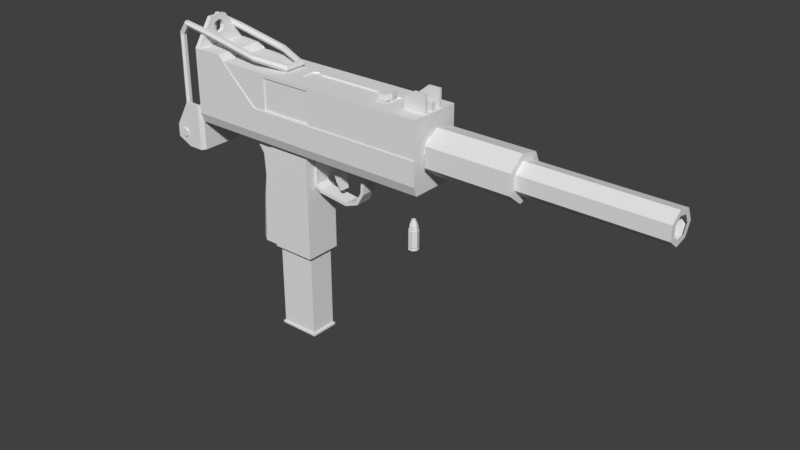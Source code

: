 # Source: Mac10.blend  (saved by Blender 2.79.0; exported with 4.5.12 LTS)
import bpy
from mathutils import Matrix  # noqa: F401  (used for matrix-valued properties, if any)

bpy.ops.wm.read_factory_settings(use_empty=True)
scene = bpy.context.scene
scene.name = 'Scene'

# ---- collections
col_collection_1 = bpy.data.collections.new('Collection 1'); scene.collection.children.link(col_collection_1)
col_collection_2 = bpy.data.collections.new('Collection 2'); scene.collection.children.link(col_collection_2)
col_collection_3 = bpy.data.collections.new('Collection 3'); scene.collection.children.link(col_collection_3)
col_collection_4 = bpy.data.collections.new('Collection 4'); scene.collection.children.link(col_collection_4)

# ---- materials (node trees are filled in below, after node groups)
mat_color_palette = bpy.data.materials.new('Color Palette')
mat_color_palette.alpha_threshold = 0.0
mat_color_palette.use_transparent_shadow = False
mat_color_palette.roughness = 0.5

# ---- material node trees

# ---- world
world_world = bpy.data.worlds.new('World'); scene.world = world_world
world_world.color = (0.05088, 0.05088, 0.05088)
world_world.use_sun_shadow = False
world_world.sun_shadow_jitter_overblur = 0.0
world_world.cycles.sampling_method = 'MANUAL'

# ---- meshes
me_mac10 = bpy.data.meshes.new('Mac10')
me_mac10.from_pydata([(-0.8378, -0.8937, -0.8379), (-0.8378, 0.8481, -0.8379), (-0.8378, 0.9772, 1.284), (1.243, -0.8937, -0.8379), (1.243, 0.8481, -0.8379), (-0.8378, -1.023, 1.284), (1.243, 0.9772, 0.09807), (1.243, -1.023, 0.09807), (-0.5556, 0.8481, -0.8379), (-0.5913, 0.9772, 1.284), (-0.5556, -0.8937, -0.8379), (-0.5913, -1.023, 1.284), (-0.2452, -0.8937, -0.8379), (-0.2452, 0.9772, 0.09807), (-0.2452, 0.8481, -0.8379), (-0.2452, -1.023, 0.09807), (-0.2452, 0.948, 1.116), (1.243, 0.948, 1.116), (1.243, -0.9936, 1.116), (1.243, 0.948, 0.09807), (1.243, -0.9936, 0.09807), (-0.2452, 0.948, 0.09807), (-0.2452, -0.9936, 0.09807), (-0.5556, -0.9936, 1.116), (-0.5556, 0.948, 1.116), (-0.2452, -0.9936, 1.116), (1.243, 0.948, 0.1287), (1.243, -0.9936, 0.1287), (-0.2452, -0.9936, 0.1287), (-0.2452, 0.948, 0.1287), (-0.523, 0.8481, -0.8379), (-0.523, -1.023, 1.028), (-0.523, -0.8937, -0.8379), (-0.523, 0.9772, 1.028), (-0.523, -0.9936, 1.009), (-0.523, 0.948, 1.009), (1.243, 0.948, 1.013), (1.243, -0.9936, 1.013), (-0.2452, -0.9936, 1.013), (-0.2452, 0.948, 1.013), (0.281, -1.023, 0.09807), (0.2881, 0.948, 1.116), (0.2881, -0.9936, 1.116), (0.281, -0.9936, 0.09807), (0.2884, -0.9936, 0.1287), (0.2881, -0.9936, 1.013), (-0.1382, -1.023, 0.09807), (-0.1382, -0.9936, 0.09807), (-0.1382, -0.9936, 0.1287), (-0.1382, -0.9936, 1.013), (0.2883, -0.9514, 1.013), (0.2883, -0.9514, 0.1287), (-0.1382, -0.9514, 0.1287), (-0.1382, -0.9514, 1.013), (-0.4334, 0.9772, 0.7278), (-0.4334, 0.948, 0.7155), (-0.2452, 0.948, 0.8359), (-0.2452, 0.948, 0.6591), (-0.2452, 0.948, 0.4823), (-0.2452, 0.948, 0.3055), (0.9264, 0.948, 0.8359), (0.9264, 0.948, 0.6591), (0.9264, 0.948, 0.4823), (0.9264, 0.948, 0.3055), (-0.2452, 1.014, 0.8057), (-0.2452, 1.014, 0.6893), (-0.2452, 1.014, 0.4521), (-0.2452, 1.014, 0.3357), (0.9264, 1.014, 0.8057), (0.9264, 1.014, 0.6893), (0.9264, 1.014, 0.4521), (0.9264, 1.014, 0.3357), (0.1897, 0.2494, 1.116), (0.1897, -0.2951, 1.116), (0.09828, 0.2494, 1.116), (0.09828, -0.2951, 1.116), (0.9237, 0.2494, 1.116), (0.9237, -0.2951, 1.116), (0.1897, 0.2318, 1.076), (0.1897, -0.2775, 1.076), (0.09828, 0.2318, 1.076), (0.09828, -0.2775, 1.076), (0.9237, 0.2318, 1.076), (0.9237, -0.2775, 1.076), (0.1423, 0.3597, 1.116), (0.1423, -0.4053, 1.116), (0.1423, 0.335, 1.076), (0.1423, -0.3806, 1.076), (-0.7954, 0.8481, -0.8379), (-0.8008, -1.023, 1.284), (-0.8008, 0.9772, 1.284), (-0.7954, -0.8937, -0.8379), (-0.8378, 0.3107, 2.041), (-0.8378, -0.3563, 2.041), (-0.8008, -0.3563, 2.041), (-0.8008, 0.3107, 2.041), (1.243, 0.9772, -0.5702), (1.243, -1.023, -0.5702), (-0.8378, -1.023, -0.567), (-0.5635, -1.023, -0.567), (-0.2452, -1.023, -0.5702), (-0.2452, 0.9772, -0.5702), (-0.8378, 0.9772, -0.567), (-0.5635, 0.9772, -0.567), (-0.523, 0.9772, -0.5677), (-0.523, -1.023, -0.5677), (-0.7966, 0.9772, -0.567), (-0.7966, -1.023, -0.567), (-0.8008, -0.1947, 1.871), (-0.8378, -0.1947, 1.871), (-0.8008, -0.2472, 1.74), (-0.8378, -0.2472, 1.74), (-0.8008, -0.1947, 1.609), (-0.8378, -0.1947, 1.609), (-0.8008, -0.02282, 1.555), (-0.8378, -0.02282, 1.555), (-0.8008, 0.1491, 1.871), (-0.8378, 0.1491, 1.871), (-0.8008, -0.02282, 1.925), (-0.8378, -0.02282, 1.925), (-0.8008, 0.1491, 1.609), (-0.8378, 0.1491, 1.609), (-0.8008, 0.2016, 1.74), (-0.8378, 0.2016, 1.74), (1.052, -0.4188, 1.084), (1.052, -0.4188, 1.373), (1.052, -0.3251, 1.084), (1.052, -0.3251, 1.373), (1.23, -0.4188, 1.084), (1.23, -0.4188, 1.611), (1.23, -0.3251, 1.084), (1.23, -0.3251, 1.611), (1.133, -0.4188, 1.613), (1.133, -0.3251, 1.613), (1.052, 0.3731, 1.084), (1.052, 0.3731, 1.373), (1.052, 0.2795, 1.084), (1.052, 0.2795, 1.373), (1.23, 0.3731, 1.084), (1.23, 0.3731, 1.611), (1.23, 0.2795, 1.084), (1.23, 0.2795, 1.611), (1.133, 0.3731, 1.613), (1.133, 0.2795, 1.613), (-1.026, -0.7644, -1.376), (-1.026, -0.6423, -1.376), (-1.049, -0.5813, -1.375), (-1.071, -0.6423, -1.374), (-1.071, -0.7644, -1.374), (-1.049, -0.8255, -1.375), (-1.025, -0.7644, 1.473), (-1.025, -0.6423, 1.473), (-1.046, -0.5813, 1.496), (-1.067, -0.6423, 1.519), (-1.067, -0.7644, 1.519), (-1.046, -0.8255, 1.496), (-0.9782, -0.7644, 1.725), (-0.9782, -0.6423, 1.725), (-0.9871, -0.5813, 1.799), (-0.9959, -0.6423, 1.873), (-0.9959, -0.7644, 1.873), (-0.9871, -0.8255, 1.799), (-0.7486, -0.7644, 1.593), (-0.7486, -0.6423, 1.593), (-0.7447, -0.5813, 1.672), (-0.7409, -0.6423, 1.752), (-0.7409, -0.7644, 1.752), (-0.7447, -0.8255, 1.672), (-0.29, -0.6428, 1.285), (-0.2883, -0.5826, 1.365), (-0.2829, -0.6432, 1.444), (-0.2791, -0.764, 1.441), (-0.2808, -0.8241, 1.361), (-0.2863, -0.7636, 1.282), (-0.028, -0.3764, 1.132), (-0.04843, -0.3036, 1.144), (-0.05505, -0.2674, 1.229), (-0.04124, -0.3039, 1.303), (-0.02081, -0.3766, 1.291), (-0.01419, -0.4129, 1.205), (-0.028, 0.3708, 1.132), (-0.04843, 0.298, 1.144), (-0.05505, 0.2618, 1.229), (-0.04124, 0.2983, 1.303), (-0.02081, 0.371, 1.291), (-0.01419, 0.4073, 1.205), (-0.2863, 0.758, 1.282), (-0.29, 0.6372, 1.285), (-0.2883, 0.577, 1.365), (-0.2829, 0.6376, 1.444), (-0.2791, 0.7584, 1.441), (-0.2808, 0.8185, 1.361), (-0.7486, 0.7588, 1.593), (-0.7486, 0.6367, 1.593), (-0.7447, 0.5757, 1.672), (-0.7409, 0.6367, 1.752), (-0.7409, 0.7588, 1.752), (-0.7447, 0.8199, 1.672), (-0.9782, 0.7588, 1.725), (-0.9782, 0.6367, 1.725), (-0.9871, 0.5757, 1.799), (-0.9959, 0.6367, 1.873), (-0.9959, 0.7588, 1.873), (-0.9871, 0.8199, 1.799), (-1.025, 0.7588, 1.473), (-1.025, 0.6367, 1.473), (-1.067, 0.6367, 1.519), (-1.067, 0.7588, 1.519), (-1.046, 0.5757, 1.496), (-1.046, 0.8199, 1.496), (-1.026, 0.7588, -1.376), (-1.049, 0.5757, -1.375), (-1.071, 0.6367, -1.374), (-1.071, 0.7588, -1.374), (-1.049, 0.8199, -1.375), (-1.026, 0.6367, -1.376), (-0.8632, 0.6885, -0.7563), (-0.8632, 0.6885, -0.5096), (-0.8632, 0.8355, -0.7563), (-0.8632, 0.8355, -0.5096), (-0.8337, 0.6885, -0.7563), (-0.8337, 0.6885, -0.5096), (-0.8337, 0.8355, -0.7563), (-0.8337, 0.8355, -0.5096), (-0.8632, -0.6645, -0.7563), (-0.8632, -0.6645, -0.5096), (-0.8632, -0.8115, -0.7563), (-0.8632, -0.8115, -0.5096), (-0.8337, -0.6645, -0.7563), (-0.8337, -0.6645, -0.5096), (-0.8337, -0.8115, -0.7563), (-0.8337, -0.8115, -0.5096), (-0.8632, 0.8355, -1.725), (-0.8632, 0.012, -0.4086), (-0.8632, 0.8355, -0.4086), (-0.8632, -0.8115, -1.725), (-0.8632, -0.8115, -0.4086), (-0.8855, 0.8355, -1.725), (-0.8855, 0.8355, -0.4086), (-0.8855, -0.8115, -1.725), (-0.8855, -0.8115, -0.4086), (-0.8786, 0.9981, -0.4086), (-0.8786, 0.9981, -1.725), (-0.8882, 0.8922, -1.725), (-0.8882, 0.8922, -0.4086), (-1.015, 0.9981, -0.4086), (-1.015, 0.9981, -1.725), (-1.015, 0.8922, -1.725), (-1.015, 0.8922, -0.4086), (-0.8847, -0.9793, -0.4086), (-0.8847, -0.9793, -1.725), (-0.8937, -0.8733, -1.725), (-0.8937, -0.8733, -0.4086), (-1.009, -0.9793, -0.4086), (-1.009, -0.9793, -1.725), (-1.009, -0.8733, -1.725), (-1.009, -0.8733, -0.4086), (-1.125, 0.9877, -1.153), (-1.125, 0.9877, -1.519), (-1.125, 0.8817, -1.519), (-1.125, 0.8817, -1.153), (-1.126, -0.9897, -1.153), (-1.126, -0.9897, -1.519), (-1.126, -0.8837, -1.519), (-1.126, -0.8837, -1.153), (-1.046, 1.034, -1.193), (-1.046, -1.031, -1.193), (-1.014, 1.034, -1.261), (-1.014, -1.031, -1.261), (-1.014, 1.034, -1.396), (-1.014, -1.031, -1.396), (-1.046, 1.034, -1.464), (-1.046, -1.031, -1.464), (-1.079, 1.034, -1.396), (-1.079, -1.031, -1.396), (-1.079, 1.034, -1.261), (-1.079, -1.031, -1.261), (0.849, 0.3354, 1.131), (0.849, 0.3354, 1.289), (0.8828, 0.2005, 1.131), (0.8828, 0.2005, 1.289), (0.8974, -0.1025, 1.131), (0.8974, -0.1025, 1.289), (0.8818, -0.3456, 1.131), (0.8818, -0.3456, 1.289), (0.8162, -0.3456, 1.131), (0.8162, -0.3456, 1.289), (0.7753, -0.1025, 1.131), (0.7753, -0.1025, 1.289), (0.7899, 0.2005, 1.131), (0.7899, 0.2005, 1.289), (0.849, 0.1912, 1.131), (0.8844, 0.1106, 1.131), (0.8931, -0.07044, 1.131), (0.8686, -0.2156, 1.131), (0.8294, -0.2156, 1.131), (0.805, -0.07044, 1.131), (0.8137, 0.1106, 1.131), (0.849, 0.1912, 0.9958), (0.8844, 0.1106, 0.9958), (0.8931, -0.07044, 0.9958), (0.8686, -0.2156, 0.9958), (0.8294, -0.2156, 0.9958), (0.805, -0.07044, 0.9958), (0.8137, 0.1106, 0.9958), (1.144, 0.5012, 0.1936), (1.328, 0.5012, 0.1936), (1.144, 0.3477, -0.08861), (1.328, 0.3477, -0.08861), (1.144, -0.02282, -0.2055), (1.328, -0.02282, -0.2055), (1.144, -0.3933, -0.08861), (1.328, -0.3933, -0.08861), (1.144, -0.5468, 0.1936), (1.328, -0.5468, 0.1936), (1.144, -0.3933, 0.4759), (1.328, -0.3933, 0.4759), (1.144, -0.02282, 0.5928), (1.328, -0.02282, 0.5928), (1.144, 0.3477, 0.4759), (1.328, 0.3477, 0.4759), (1.328, 0.2173, 0.01074), (1.328, 0.3167, 0.1936), (1.328, -0.02282, -0.06502), (1.328, -0.2629, 0.01074), (1.328, -0.3623, 0.1936), (1.328, -0.2629, 0.3765), (1.328, -0.02282, 0.4523), (1.328, 0.2173, 0.3765), (1.67, 0.2173, 0.01074), (1.67, 0.3167, 0.1936), (1.67, -0.02282, -0.06502), (1.67, -0.2629, 0.01074), (1.67, -0.3623, 0.1936), (1.67, -0.2629, 0.3765), (1.67, -0.02282, 0.4523), (1.67, 0.2173, 0.3765), (1.67, 0.1448, 0.06595), (1.67, 0.2142, 0.1936), (1.67, -0.02282, 0.01307), (1.67, -0.1904, 0.06595), (1.67, -0.2598, 0.1936), (1.67, -0.1904, 0.3213), (1.67, -0.02282, 0.3742), (1.67, 0.1448, 0.3213), (0.3392, -0.1728, -1.024), (0.3405, -0.1728, -0.8318), (0.3392, 0.1272, -1.024), (0.3405, 0.1272, -0.8318), (0.4493, -0.1728, -1.02), (0.4615, -0.1728, -0.8318), (0.4493, 0.1272, -1.02), (0.4615, 0.1272, -0.8318), (0.3531, -0.1728, -1.278), (0.3531, 0.1272, -1.278), (0.4356, -0.1728, -1.24), (0.4356, 0.1272, -1.24), (0.3805, -0.1728, -1.555), (0.3805, 0.1272, -1.555), (0.4297, -0.1728, -1.505), (0.4297, 0.1272, -1.505), (0.4154, -0.1728, -1.776), (0.4154, 0.1272, -1.776), (0.4424, -0.1728, -1.743), (0.4424, 0.1272, -1.743), (0.1946, -0.3112, -1.86), (0.1946, -0.3112, -0.8385), (0.1946, 0.2656, -1.86), (0.1946, 0.2656, -0.8385), (0.2145, -0.3112, -1.783), (0.2145, -0.3112, -0.8385), (0.2145, 0.2656, -1.783), (0.2145, 0.2656, -0.8385), (0.2458, -0.3112, -1.989), (0.2458, 0.2656, -1.989), (0.2518, -0.3112, -1.896), (0.2518, 0.2656, -1.896), (0.4944, -0.3112, -2.101), (0.4944, 0.2656, -2.101), (0.4952, -0.3112, -2.006), (0.4952, 0.2656, -2.006), (0.6077, -0.3112, -1.946), (0.6077, 0.2656, -1.946), (0.5917, -0.3112, -1.871), (0.5917, 0.2656, -1.871), (0.663, -0.3112, -1.602), (0.663, 0.2656, -1.602), (0.6371, -0.3112, -1.587), (0.6371, 0.2656, -1.587), (0.6794, -0.3112, -0.8228), (0.6794, 0.2656, -0.8228), (0.6532, -0.3112, -0.8223), (0.6532, 0.2656, -0.8223), (0.1963, -0.7136, -3.94), (0.1963, -0.7136, -0.8269), (0.1963, 0.668, -3.94), (0.1963, 0.668, -0.8269), (-0.1572, 0.668, -3.94), (-0.1611, 0.668, -0.8269), (-0.1572, -0.7136, -3.94), (-0.1611, -0.7136, -0.8269), (-0.3437, 0.3803, -3.932), (-0.3437, -0.4259, -3.932), (-0.3027, -0.4259, -1.264), (-0.4288, -0.4259, -0.8322), (-0.4288, 0.3803, -0.8322), (-0.3202, 0.3803, -2.653), (-0.1572, 0.5889, -3.932), (-0.1611, -0.6345, -0.8322), (-0.3202, -0.4259, -2.653), (-0.2865, 0.3803, -1.904), (-0.1572, -0.6345, -3.932), (-0.2865, -0.4259, -1.904), (-0.3027, 0.3803, -1.264), (-0.1611, 0.5889, -0.8322), (-0.2551, 0.5889, -1.267), (-0.2441, 0.5889, -1.885), (-0.266, 0.5889, -2.653), (-0.2815, -0.6345, -3.932), (-0.3396, 0.5889, -0.8322), (-0.2551, -0.6345, -1.267), (-0.2441, -0.6345, -1.885), (-0.266, -0.6345, -2.653), (-0.3396, -0.6345, -0.8322), (-0.2815, 0.5889, -3.932), (-0.1301, -0.6078, -3.94), (0.1692, -0.6078, -3.94), (0.1692, 0.5621, -3.94), (-0.1301, 0.5621, -3.94), (0.2883, -0.9514, 1.013), (0.2883, -0.9514, 0.1287), (-0.1382, -0.9514, 0.1287), (-0.1382, -0.9514, 1.013), (1.169, -0.1077, 1.078), (1.169, -0.1077, 1.405), (1.169, 0.06205, 1.078), (1.169, 0.06205, 1.405), (1.23, -0.1077, 1.078), (1.23, -0.1077, 1.347), (1.23, 0.06205, 1.078), (1.23, 0.06205, 1.347)], [], [(90, 2, 92, 95), (107, 89, 5, 98), (106, 90, 9, 103), (105, 31, 11, 99), (33, 9, 24, 35), (100, 46, 15), (101, 54, 13), (34, 38, 25, 23), (49, 25, 38), (55, 59, 29, 21), (47, 48, 28, 22), (24, 16, 39, 35), (103, 9, 33, 104), (11, 31, 34, 23), (15, 46, 47, 22), (43, 44, 48, 47), (85, 75, 25, 42), (45, 42, 25, 49), (97, 40, 46, 100), (6, 13, 21, 19), (45, 49, 53, 50), (44, 45, 50, 51), (49, 48, 52, 53), (57, 56, 64, 65), (63, 59, 67, 71), (62, 63, 71, 70), (100, 15, 31, 105), (13, 54, 55, 21), (54, 33, 35, 55), (63, 62, 26), (62, 61, 36, 26), (61, 60, 36), (22, 28, 38, 34), (48, 49, 38, 28), (35, 39, 56), (35, 56, 57), (35, 57, 58, 55), (55, 58, 59), (104, 33, 54, 101), (31, 15, 22, 34), (60, 61, 69, 68), (61, 57, 65, 69), (59, 58, 66, 67), (17, 76, 77, 18), (30, 14, 12, 32), (26, 36, 37, 27), (41, 16, 74, 84), (76, 72, 78, 82), (8, 30, 32, 10), (19, 26, 27, 20), (74, 16, 25, 75), (16, 24, 23, 25), (36, 17, 18, 37), (9, 11, 23, 24), (88, 8, 10, 91), (7, 6, 19, 20), (98, 5, 2, 102), (96, 6, 7, 97), (2, 5, 115), (84, 74, 80, 86), (17, 41, 72, 76), (27, 37, 45, 44), (97, 7, 40), (37, 18, 42, 45), (77, 73, 42, 18), (20, 27, 44, 43), (74, 75, 81, 80), (40, 7, 20, 43), (36, 41, 17), (86, 80, 81, 87), (82, 78, 79, 83), (77, 76, 82, 83), (85, 73, 79, 87), (73, 77, 83, 79), (48, 44, 51, 52), (75, 85, 87, 81), (78, 86, 87, 79), (72, 84, 86, 78), (14, 4, 3, 12), (41, 84, 72), (56, 60, 68, 64), (58, 62, 70, 66), (65, 64, 68, 69), (67, 66, 70, 71), (58, 57, 61, 62), (29, 59, 63, 26), (73, 85, 42), (101, 13, 6, 96), (46, 40, 43, 47), (39, 16, 41, 36), (21, 29, 26, 19), (56, 39, 36, 60), (9, 90, 89, 11), (1, 88, 91, 0), (102, 2, 90, 106), (99, 11, 89, 107), (95, 92, 93, 94), (121, 123, 92, 2), (113, 5, 93, 111), (5, 89, 94, 93), (89, 90, 114), (10, 99, 107, 91), (1, 102, 106, 88), (14, 101, 96, 4), (4, 96, 97, 3), (0, 98, 102, 1), (30, 104, 101, 14), (12, 100, 105, 32), (3, 97, 100, 12), (8, 103, 104, 30), (32, 105, 99, 10), (88, 106, 103, 8), (91, 107, 98, 0), (117, 116, 118, 119), (94, 110, 108), (115, 114, 120, 121), (119, 118, 108, 109), (113, 112, 114, 115), (111, 110, 112, 113), (123, 122, 116, 117), (121, 120, 122, 123), (92, 123, 117), (109, 108, 110, 111), (117, 119, 92), (93, 109, 111), (92, 119, 93), (115, 121, 2), (93, 119, 109), (115, 5, 113), (95, 116, 122), (108, 118, 94), (95, 118, 116), (94, 118, 95), (112, 110, 94, 89), (120, 90, 95, 122), (114, 112, 89), (114, 90, 120), (124, 125, 127, 126), (126, 127, 131, 130), (130, 131, 129, 128), (128, 129, 125, 124), (127, 125, 132, 133), (131, 133, 132, 129), (125, 129, 132), (131, 127, 133), (134, 136, 137, 135), (136, 140, 141, 137), (140, 138, 139, 141), (138, 134, 135, 139), (137, 143, 142, 135), (141, 139, 142, 143), (135, 142, 139), (141, 143, 137), (144, 150, 155, 149), (145, 151, 150, 144), (146, 152, 151, 145), (147, 153, 152, 146), (148, 154, 153, 147), (149, 155, 154, 148), (150, 156, 161, 155), (151, 157, 156, 150), (152, 158, 157, 151), (153, 159, 158, 152), (154, 160, 159, 153), (155, 161, 160, 154), (156, 162, 167, 161), (157, 163, 162, 156), (158, 164, 163, 157), (159, 165, 164, 158), (160, 166, 165, 159), (161, 167, 166, 160), (162, 173, 172, 167), (163, 168, 173, 162), (164, 169, 168, 163), (165, 170, 169, 164), (166, 171, 170, 165), (167, 172, 171, 166), (173, 174, 179, 172), (168, 175, 174, 173), (169, 176, 175, 168), (170, 177, 176, 169), (171, 178, 177, 170), (172, 179, 178, 171), (174, 180, 185, 179), (175, 181, 180, 174), (176, 182, 181, 175), (177, 183, 182, 176), (178, 184, 183, 177), (179, 185, 184, 178), (180, 186, 191, 185), (181, 187, 186, 180), (182, 188, 187, 181), (183, 189, 188, 182), (184, 190, 189, 183), (185, 191, 190, 184), (186, 192, 197, 191), (187, 193, 192, 186), (188, 194, 193, 187), (189, 195, 194, 188), (190, 196, 195, 189), (191, 197, 196, 190), (192, 198, 203, 197), (193, 199, 198, 192), (194, 200, 199, 193), (195, 201, 200, 194), (196, 202, 201, 195), (197, 203, 202, 196), (198, 204, 209, 203), (199, 205, 204, 198), (200, 208, 205, 199), (201, 206, 208, 200), (202, 207, 206, 201), (203, 209, 207, 202), (204, 210, 214, 209), (205, 215, 210, 204), (208, 211, 215, 205), (206, 212, 211, 208), (207, 213, 212, 206), (209, 214, 213, 207), (218, 219, 223, 222), (220, 221, 217, 216), (218, 222, 220, 216), (223, 219, 217, 221), (226, 230, 231, 227), (228, 224, 225, 229), (226, 224, 228, 230), (231, 229, 225, 227), (237, 238, 244, 243), (227, 225, 233, 236), (218, 216, 232), (217, 219, 234, 233), (225, 224, 232, 233), (239, 235, 250, 251), (216, 217, 233, 232), (224, 226, 235, 232), (232, 235, 239, 237), (237, 239, 240, 238), (236, 240, 252, 249), (233, 234, 238), (236, 233, 238, 240), (238, 234, 241, 244), (241, 242, 246, 245), (244, 241, 245, 248), (218, 232, 242, 241), (232, 237, 243, 242), (219, 218, 241), (234, 219, 241), (245, 246, 258, 257), (242, 243, 247, 246), (243, 244, 248, 247), (251, 250, 254, 255), (226, 227, 249), (235, 226, 249, 250), (227, 236, 249), (240, 239, 251, 252), (256, 255, 263, 264), (247, 248, 260, 259), (249, 252, 256, 253), (252, 251, 255, 256), (250, 249, 253, 254), (257, 258, 259, 260), (262, 261, 264, 263), (248, 245, 257, 260), (255, 254, 262, 263), (254, 253, 261, 262), (246, 247, 259, 258), (253, 256, 264, 261), (265, 266, 268, 267), (267, 268, 270, 269), (269, 270, 272, 271), (271, 272, 274, 273), (268, 266, 276, 274, 272, 270), (273, 274, 276, 275), (275, 276, 266, 265), (265, 267, 269, 271, 273, 275), (277, 278, 280, 279), (279, 280, 282, 281), (281, 282, 284, 283), (283, 284, 286, 285), (285, 286, 288, 287), (280, 278, 290, 288, 286, 284, 282), (287, 288, 290, 289), (289, 290, 278, 277), (279, 281, 293, 292), (296, 297, 304, 303), (285, 287, 296, 295), (277, 279, 292, 291), (281, 283, 294, 293), (287, 289, 297, 296), (283, 285, 295, 294), (289, 277, 291, 297), (294, 295, 302, 301), (292, 293, 300, 299), (297, 291, 298, 304), (295, 296, 303, 302), (293, 294, 301, 300), (291, 292, 299, 298), (305, 306, 308, 307), (307, 308, 310, 309), (309, 310, 312, 311), (311, 312, 314, 313), (313, 314, 316, 315), (315, 316, 318, 317), (314, 312, 324, 325), (317, 318, 320, 319), (319, 320, 306, 305), (324, 323, 331, 332), (320, 318, 327, 328), (310, 308, 321, 323), (316, 314, 325, 326), (306, 320, 328, 322), (308, 306, 322, 321), (312, 310, 323, 324), (318, 316, 326, 327), (329, 330, 338, 337), (321, 322, 330, 329), (322, 328, 336, 330), (327, 326, 334, 335), (325, 324, 332, 333), (323, 321, 329, 331), (328, 327, 335, 336), (326, 325, 333, 334), (330, 336, 344, 338), (335, 334, 342, 343), (333, 332, 340, 341), (331, 329, 337, 339), (336, 335, 343, 344), (334, 333, 341, 342), (332, 331, 339, 340), (345, 346, 348, 347), (347, 348, 352, 351), (351, 352, 350, 349), (349, 350, 346, 345), (349, 345, 353, 355), (354, 356, 360, 358), (347, 351, 356, 354), (351, 349, 355, 356), (345, 347, 354, 353), (360, 359, 363, 364), (356, 355, 359, 360), (353, 354, 358, 357), (355, 353, 357, 359), (362, 364, 363, 361), (357, 358, 362, 361), (359, 357, 361, 363), (358, 360, 364, 362), (365, 366, 368, 367), (367, 368, 372, 371), (371, 372, 370, 369), (369, 370, 366, 365), (369, 365, 373, 375), (367, 371, 376, 374), (365, 367, 374, 373), (371, 369, 375, 376), (374, 376, 380, 378), (380, 379, 383, 384), (376, 375, 379, 380), (373, 374, 378, 377), (375, 373, 377, 379), (377, 378, 382, 381), (379, 377, 381, 383), (378, 380, 384, 382), (384, 383, 387, 388), (387, 385, 389, 391), (381, 382, 386, 385), (383, 381, 385, 387), (382, 384, 388, 386), (386, 388, 392, 390), (388, 387, 391, 392), (385, 386, 390, 389), (397, 398, 395), (398, 396, 395), (398, 397, 407, 414), (393, 394, 400), (393, 400, 399), (399, 400, 408, 411), (420, 423, 404, 403), (418, 422, 409, 402), (422, 421, 412, 409), (421, 420, 403, 412), (416, 415, 414), (417, 416, 414), (424, 417, 414, 407), (415, 419, 414), (424, 407, 411, 418), (412, 403, 413, 410), (409, 412, 410, 406), (402, 409, 406, 401), (408, 423, 420), (411, 422, 418), (403, 404, 405, 413), (411, 408, 421, 422), (408, 420, 421), (410, 413, 415, 416), (397, 399, 411, 407), (406, 410, 416, 417), (395, 396, 394, 393), (401, 406, 417, 424), (413, 405, 419, 415), (401, 424, 418, 402), (399, 397, 428, 425), (397, 395, 427, 428), (395, 393, 426, 427), (393, 399, 425, 426), (430, 429, 432, 431), (433, 434, 436, 435), (435, 436, 440, 439), (439, 440, 438, 437), (437, 438, 434, 433), (440, 436, 434, 438)])
_uv = me_mac10.uv_layers.new(name='UVMap')
_uv.uv.foreach_set('vector', [0.01466, 0.4966, 0.01466, 0.4966, 0.01466, 0.4966, 0.01466, 0.4966, 0.01466, 0.4966, 0.01466, 0.4966, 0.01466, 0.4966, 0.01466, 0.4966, 0.01466, 0.4966, 0.01466, 0.4966, 0.01466, 0.4966, 0.01466, 0.4966, 0.01466, 0.4966, 0.01466, 0.4966, 0.01466, 0.4966, 0.01466, 0.4966, 0.01466, 0.4966, 0.01466, 0.4966, 0.01466, 0.4966, 0.01466, 0.4966, 0.01466, 0.4966, 0.01466, 0.4966, 0.01466, 0.4966, 0.01466, 0.4966, 0.01466, 0.4966, 0.01466, 0.4966, 0.01466, 0.4966, 0.01466, 0.4966, 0.01466, 0.4966, 0.01466, 0.4966, 0.01466, 0.4966, 0.01466, 0.4966, 0.01466, 0.4966, 0.01466, 0.4966, 0.01466, 0.4966, 0.01466, 0.4966, 0.01466, 0.4966, 0.01466, 0.4966, 0.01466, 0.4966, 0.01466, 0.4966, 0.01466, 0.4966, 0.01466, 0.4966, 0.01466, 0.4966, 0.01466, 0.4966, 0.01466, 0.4966, 0.01466, 0.4966, 0.01466, 0.4966, 0.01466, 0.4966, 0.01466, 0.4966, 0.01466, 0.4966, 0.01466, 0.4966, 0.01466, 0.4966, 0.01466, 0.4966, 0.01466, 0.4966, 0.01466, 0.4966, 0.01466, 0.4966, 0.01466, 0.4966, 0.01466, 0.4966, 0.01466, 0.4966, 0.01466, 0.4966, 0.01466, 0.4966, 0.01466, 0.4966, 0.01466, 0.4966, 0.01466, 0.4966, 0.01466, 0.4966, 0.01466, 0.4966, 0.01466, 0.4966, 0.01466, 0.4966, 0.01466, 0.4966, 0.01466, 0.4966, 0.01466, 0.4966, 0.01466, 0.4966, 0.01466, 0.4966, 0.01466, 0.4966, 0.01466, 0.4966, 0.01466, 0.4966, 0.01466, 0.4966, 0.01466, 0.4966, 0.01466, 0.4966, 0.01466, 0.4966, 0.01466, 0.4966, 0.01466, 0.4966, 0.01466, 0.4966, 0.01466, 0.4966, 0.01466, 0.4966, 0.01466, 0.4966, 0.01466, 0.4966, 0.01466, 0.4966, 0.01466, 0.4966, 0.01466, 0.4966, 0.01466, 0.4966, 0.01466, 0.4966, 0.01466, 0.4966, 0.01466, 0.4966, 0.01466, 0.4966, 0.01466, 0.4966, 0.01466, 0.4966, 0.01466, 0.4966, 0.01466, 0.4966, 0.01466, 0.4966, 0.01466, 0.4966, 0.01466, 0.4966, 0.01466, 0.4966, 0.01466, 0.4966, 0.01466, 0.4966, 0.01466, 0.4966, 0.01466, 0.4966, 0.01466, 0.4966, 0.01466, 0.4966, 0.01466, 0.4966, 0.01466, 0.4966, 0.01466, 0.4966, 0.01466, 0.4966, 0.01466, 0.4966, 0.01466, 0.4966, 0.01466, 0.4966, 0.01466, 0.4966, 0.01466, 0.4966, 0.01466, 0.4966, 0.01466, 0.4966, 0.01466, 0.4966, 0.01466, 0.4966, 0.01466, 0.4966, 0.01466, 0.4966, 0.01466, 0.4966, 0.01466, 0.4966, 0.01466, 0.4966, 0.01466, 0.4966, 0.01466, 0.4966, 0.01466, 0.4966, 0.01466, 0.4966, 0.01466, 0.4966, 0.01466, 0.4966, 0.01466, 0.4966, 0.01466, 0.4966, 0.01466, 0.4966, 0.01466, 0.4966, 0.01466, 0.4966, 0.01466, 0.4966, 0.01466, 0.4966, 0.01466, 0.4966, 0.01466, 0.4966, 0.01466, 0.4966, 0.01466, 0.4966, 0.01466, 0.4966, 0.01466, 0.4966, 0.01466, 0.4966, 0.01466, 0.4966, 0.01466, 0.4966, 0.01466, 0.4966, 0.01466, 0.4966, 0.01466, 0.4966, 0.01466, 0.4966, 0.01466, 0.4966, 0.01466, 0.4966, 0.01466, 0.4966, 0.01466, 0.4966, 0.01466, 0.4966, 0.01466, 0.4966, 0.01466, 0.4966, 0.01466, 0.4966, 0.01466, 0.4966, 0.01466, 0.4966, 0.01466, 0.4966, 0.01466, 0.4966, 0.01466, 0.4966, 0.01466, 0.4966, 0.01466, 0.4966, 0.01466, 0.4966, 0.01466, 0.4966, 0.01466, 0.4966, 0.01466, 0.4966, 0.01466, 0.4966, 0.01466, 0.4966, 0.01466, 0.4966, 0.01466, 0.4966, 0.01466, 0.4966, 0.01466, 0.4966, 0.01466, 0.4966, 0.01466, 0.4966, 0.01466, 0.4966, 0.01466, 0.4966, 0.01466, 0.4966, 0.01466, 0.4966, 0.01466, 0.4966, 0.01466, 0.4966, 0.01466, 0.4966, 0.01466, 0.4966, 0.01466, 0.4966, 0.01466, 0.4966, 0.01466, 0.4966, 0.01466, 0.4966, 0.01466, 0.4966, 0.01466, 0.4966, 0.01466, 0.4966, 0.01466, 0.4966, 0.01466, 0.4966, 0.01466, 0.4966, 0.01466, 0.4966, 0.01466, 0.4966, 0.01466, 0.4966, 0.01466, 0.4966, 0.01466, 0.4966, 0.01466, 0.4966, 0.01466, 0.4966, 0.01466, 0.4966, 0.01466, 0.4966, 0.01466, 0.4966, 0.01466, 0.4966, 0.01466, 0.4966, 0.01466, 0.4966, 0.01466, 0.4966, 0.01466, 0.4966, 0.01466, 0.4966, 0.01466, 0.4966, 0.01466, 0.4966, 0.01466, 0.4966, 0.01466, 0.4966, 0.01466, 0.4966, 0.01466, 0.4966, 0.01466, 0.4966, 0.01466, 0.4966, 0.01466, 0.4966, 0.01466, 0.4966, 0.01466, 0.4966, 0.01466, 0.4966, 0.01466, 0.4966, 0.01466, 0.4966, 0.01466, 0.4966, 0.01466, 0.4966, 0.01466, 0.4966, 0.01466, 0.4966, 0.01466, 0.4966, 0.01466, 0.4966, 0.01466, 0.4966, 0.01466, 0.4966, 0.01466, 0.4966, 0.01466, 0.4966, 0.01466, 0.4966, 0.01466, 0.4966, 0.01466, 0.4966, 0.01466, 0.4966, 0.01466, 0.4966, 0.01466, 0.4966, 0.01466, 0.4966, 0.01466, 0.4966, 0.01466, 0.4966, 0.01466, 0.4966, 0.01466, 0.4966, 0.01466, 0.4966, 0.01466, 0.4966, 0.01466, 0.4966, 0.01466, 0.4966, 0.01466, 0.4966, 0.01466, 0.4966, 0.01466, 0.4966, 0.01466, 0.4966, 0.01466, 0.4966, 0.01466, 0.4966, 0.01466, 0.4966, 0.01466, 0.4966, 0.01466, 0.4966, 0.01466, 0.4966, 0.01466, 0.4966, 0.01466, 0.4966, 0.01466, 0.4966, 0.01466, 0.4966, 0.01466, 0.4966, 0.01466, 0.4966, 0.01466, 0.4966, 0.01466, 0.4966, 0.01466, 0.4966, 0.01466, 0.4966, 0.01466, 0.4966, 0.01466, 0.4966, 0.01466, 0.4966, 0.01466, 0.4966, 0.01466, 0.4966, 0.01466, 0.4966, 0.01466, 0.4966, 0.01466, 0.4966, 0.01466, 0.4966, 0.01466, 0.4966, 0.01466, 0.4966, 0.01466, 0.4966, 0.01466, 0.4966, 0.01466, 0.4966, 0.01466, 0.4966, 0.01466, 0.4966, 0.01466, 0.4966, 0.01466, 0.4966, 0.01466, 0.4966, 0.01466, 0.4966, 0.01466, 0.4966, 0.01466, 0.4966, 0.01466, 0.4966, 0.01466, 0.4966, 0.01466, 0.4966, 0.01466, 0.4966, 0.01466, 0.4966, 0.01466, 0.4966, 0.01466, 0.4966, 0.01466, 0.4966, 0.01466, 0.4966, 0.01466, 0.4966, 0.01466, 0.4966, 0.01466, 0.4966, 0.01466, 0.4966, 0.01466, 0.4966, 0.01466, 0.4966, 0.01466, 0.4966, 0.01466, 0.4966, 0.01466, 0.4966, 0.01466, 0.4966, 0.01466, 0.4966, 0.01466, 0.4966, 0.01466, 0.4966, 0.01466, 0.4966, 0.01466, 0.4966, 0.01466, 0.4966, 0.01466, 0.4966, 0.01466, 0.4966, 0.01466, 0.4966, 0.01466, 0.4966, 0.01466, 0.4966, 0.01466, 0.4966, 0.01466, 0.4966, 0.01466, 0.4966, 0.01466, 0.4966, 0.01466, 0.4966, 0.01466, 0.4966, 0.01466, 0.4966, 0.01466, 0.4966, 0.01466, 0.4966, 0.01466, 0.4966, 0.01466, 0.4966, 0.01466, 0.4966, 0.01466, 0.4966, 0.01466, 0.4966, 0.01466, 0.4966, 0.01466, 0.4966, 0.01466, 0.4966, 0.01466, 0.4966, 0.01466, 0.4966, 0.01466, 0.4966, 0.01466, 0.4966, 0.01466, 0.4966, 0.01466, 0.4966, 0.01466, 0.4966, 0.01466, 0.4966, 0.01466, 0.4966, 0.01466, 0.4966, 0.01466, 0.4966, 0.01466, 0.4966, 0.01466, 0.4966, 0.01466, 0.4966, 0.01466, 0.4966, 0.01466, 0.4966, 0.01466, 0.4966, 0.01466, 0.4966, 0.01466, 0.4966, 0.01466, 0.4966, 0.01466, 0.4966, 0.01466, 0.4966, 0.01466, 0.4966, 0.01466, 0.4966, 0.01466, 0.4966, 0.01466, 0.4966, 0.01466, 0.4966, 0.01466, 0.4966, 0.01466, 0.4966, 0.01466, 0.4966, 0.01466, 0.4966, 0.01466, 0.4966, 0.01466, 0.4966, 0.01466, 0.4966, 0.01466, 0.4966, 0.01466, 0.4966, 0.01466, 0.4966, 0.01466, 0.4966, 0.01466, 0.4966, 0.01466, 0.4966, 0.01466, 0.4966, 0.01466, 0.4966, 0.01466, 0.4966, 0.01466, 0.4966, 0.01466, 0.4966, 0.01466, 0.4966, 0.01466, 0.4966, 0.01466, 0.4966, 0.01466, 0.4966, 0.01466, 0.4966, 0.01466, 0.4966, 0.01466, 0.4966, 0.01466, 0.4966, 0.01466, 0.4966, 0.01466, 0.4966, 0.01466, 0.4966, 0.01466, 0.4966, 0.01466, 0.4966, 0.01466, 0.4966, 0.01466, 0.4966, 0.01466, 0.4966, 0.01466, 0.4966, 0.01466, 0.4966, 0.01466, 0.4966, 0.01466, 0.4966, 0.01466, 0.4966, 0.01466, 0.4966, 0.01466, 0.4966, 0.01466, 0.4966, 0.01466, 0.4966, 0.01466, 0.4966, 0.01466, 0.4966, 0.01466, 0.4966, 0.01466, 0.4966, 0.01466, 0.4966, 0.01466, 0.4966, 0.01466, 0.4966, 0.01466, 0.4966, 0.01466, 0.4966, 0.01466, 0.4966, 0.01466, 0.4966, 0.01466, 0.4966, 0.01466, 0.4966, 0.01466, 0.4966, 0.01466, 0.4966, 0.01466, 0.4966, 0.01466, 0.4966, 0.01466, 0.4966, 0.01466, 0.4966, 0.01466, 0.4966, 0.01466, 0.4966, 0.01466, 0.4966, 0.01466, 0.4966, 0.01466, 0.4966, 0.01466, 0.4966, 0.01466, 0.4966, 0.01466, 0.4966, 0.01466, 0.4966, 0.01466, 0.4966, 0.01466, 0.4966, 0.01466, 0.4966, 0.01466, 0.4966, 0.01466, 0.4966, 0.01466, 0.4966, 0.01466, 0.4966, 0.01466, 0.4966, 0.01466, 0.4966, 0.01466, 0.4966, 0.01466, 0.4966, 0.01466, 0.4966, 0.01466, 0.4966, 0.01466, 0.4966, 0.01466, 0.4966, 0.01466, 0.4966, 0.01466, 0.4966, 0.01466, 0.4966, 0.01466, 0.4966, 0.01466, 0.4966, 0.01466, 0.4966, 0.01466, 0.4966, 0.01466, 0.4966, 0.01466, 0.4966, 0.01466, 0.4966, 0.01466, 0.4966, 0.01466, 0.4966, 0.01466, 0.4966, 0.01466, 0.4966, 0.01466, 0.4966, 0.01466, 0.4966, 0.01466, 0.4966, 0.01466, 0.4966, 0.01466, 0.4966, 0.01466, 0.4966, 0.01466, 0.4966, 0.01466, 0.4966, 0.01466, 0.4966, 0.01466, 0.4966, 0.01466, 0.4966, 0.01466, 0.4966, 0.01466, 0.4966, 0.01466, 0.4966, 0.01466, 0.4966, 0.01466, 0.4966, 0.01466, 0.4966, 0.01466, 0.4966, 0.01466, 0.4966, 0.01466, 0.4966, 0.01466, 0.4966, 0.01466, 0.4966, 0.01466, 0.4966, 0.01466, 0.4966, 0.01466, 0.4966, 0.01466, 0.4966, 0.01466, 0.4966, 0.01466, 0.4966, 0.01466, 0.4966, 0.01466, 0.4966, 0.01466, 0.4966, 0.01466, 0.4966, 0.01466, 0.4966, 0.01466, 0.4966, 0.01466, 0.4966, 0.01466, 0.4966, 0.01466, 0.4966, 0.01466, 0.4966, 0.01466, 0.4966, 0.01466, 0.4966, 0.01466, 0.4966, 0.01466, 0.4966, 0.01466, 0.4966, 0.01466, 0.4966, 0.01466, 0.4966, 0.01466, 0.4966, 0.01466, 0.4966, 0.01466, 0.4966, 0.01466, 0.4966, 0.01466, 0.4966, 0.01466, 0.4966, 0.01466, 0.4966, 0.01466, 0.4966, 0.01466, 0.4966, 0.01466, 0.4966, 0.01466, 0.4966, 0.01466, 0.4966, 0.01466, 0.4966, 0.01466, 0.4966, 0.01466, 0.4966, 0.01466, 0.4966, 0.01466, 0.4966, 0.01466, 0.4966, 0.01466, 0.4966, 0.01466, 0.4966, 0.01466, 0.4966, 0.01466, 0.4966, 0.01466, 0.4966, 0.01466, 0.4966, 0.01466, 0.4966, 0.01466, 0.4966, 0.01466, 0.4966, 0.01466, 0.4966, 0.01466, 0.4966, 0.01466, 0.4966, 0.01466, 0.4966, 0.01466, 0.4966, 0.01466, 0.4966, 0.01466, 0.4966, 0.01466, 0.4966, 0.01466, 0.4966, 0.01466, 0.4966, 0.01466, 0.4966, 0.01466, 0.4966, 0.01466, 0.4966, 0.01466, 0.4966, 0.01466, 0.4966, 0.01466, 0.4966, 0.01466, 0.4966, 0.01466, 0.4966, 0.01466, 0.4966, 0.01466, 0.4966, 0.01466, 0.4966, 0.01466, 0.4966, 0.01466, 0.4966, 0.01466, 0.4966, 0.01466, 0.4966, 0.01466, 0.4966, 0.01466, 0.4966, 0.01466, 0.4966, 0.01466, 0.4966, 0.01466, 0.4966, 0.01466, 0.4966, 0.01466, 0.4966, 0.01466, 0.4966, 0.01466, 0.4966, 0.01466, 0.4966, 0.01466, 0.4966, 0.01466, 0.4966, 0.01466, 0.4966, 0.01466, 0.4966, 0.01466, 0.4966, 0.01466, 0.4966, 0.01466, 0.4966, 0.01466, 0.4966, 0.01466, 0.4966, 0.01466, 0.4966, 0.01466, 0.4966, 0.01466, 0.4966, 0.01466, 0.4966, 0.01466, 0.4966, 0.01466, 0.4966, 0.01466, 0.4966, 0.01466, 0.4966, 0.01466, 0.4966, 0.01466, 0.4966, 0.01466, 0.4966, 0.01466, 0.4966, 0.01466, 0.4966, 0.01466, 0.4966, 0.01466, 0.4966, 0.01466, 0.4966, 0.01466, 0.4966, 0.01466, 0.4966, 0.01466, 0.4966, 0.01466, 0.4966, 0.01466, 0.4966, 0.01466, 0.4966, 0.01466, 0.4966, 0.01466, 0.4966, 0.01466, 0.4966, 0.01466, 0.4966, 0.01466, 0.4966, 0.01466, 0.4966, 0.01466, 0.4966, 0.01466, 0.4966, 0.01466, 0.4966, 0.01466, 0.4966, 0.01466, 0.4966, 0.01466, 0.4966, 0.01466, 0.4966, 0.01466, 0.4966, 0.01466, 0.4966, 0.01466, 0.4966, 0.01466, 0.4966, 0.01466, 0.4966, 0.01466, 0.4966, 0.01466, 0.4966, 0.01466, 0.4966, 0.01466, 0.4966, 0.01466, 0.4966, 0.01466, 0.4966, 0.01466, 0.4966, 0.01466, 0.4966, 0.01466, 0.4966, 0.01466, 0.4966, 0.01466, 0.4966, 0.01466, 0.4966, 0.01466, 0.4966, 0.01466, 0.4966, 0.01466, 0.4966, 0.01466, 0.4966, 0.01466, 0.4966, 0.01466, 0.4966, 0.01466, 0.4966, 0.01466, 0.4966, 0.01466, 0.4966, 0.01466, 0.4966, 0.01466, 0.4966, 0.01466, 0.4966, 0.01466, 0.4966, 0.01466, 0.4966, 0.01466, 0.4966, 0.01466, 0.4966, 0.01466, 0.4966, 0.01466, 0.4966, 0.01466, 0.4966, 0.01466, 0.4966, 0.01466, 0.4966, 0.01466, 0.4966, 0.01466, 0.4966, 0.01466, 0.4966, 0.01466, 0.4966, 0.01466, 0.4966, 0.01466, 0.4966, 0.01466, 0.4966, 0.01466, 0.4966, 0.01466, 0.4966, 0.01466, 0.4966, 0.01466, 0.4966, 0.01466, 0.4966, 0.01466, 0.4966, 0.01466, 0.4966, 0.01466, 0.4966, 0.01466, 0.4966, 0.01466, 0.4966, 0.01466, 0.4966, 0.01466, 0.4966, 0.01466, 0.4966, 0.01466, 0.4966, 0.01466, 0.4966, 0.01466, 0.4966, 0.01466, 0.4966, 0.01466, 0.4966, 0.01466, 0.4966, 0.01466, 0.4966, 0.01466, 0.4966, 0.01466, 0.4966, 0.01466, 0.4966, 0.01466, 0.4966, 0.01466, 0.4966, 0.01466, 0.4966, 0.01466, 0.4966, 0.01466, 0.4966, 0.01466, 0.4966, 0.01466, 0.4966, 0.01466, 0.4966, 0.01466, 0.4966, 0.01466, 0.4966, 0.01466, 0.4966, 0.01466, 0.4966, 0.01466, 0.4966, 0.01466, 0.4966, 0.01466, 0.4966, 0.01466, 0.4966, 0.01466, 0.4966, 0.01466, 0.4966, 0.01466, 0.4966, 0.01466, 0.4966, 0.01466, 0.4966, 0.01466, 0.4966, 0.01466, 0.4966, 0.01466, 0.4966, 0.01466, 0.4966, 0.01466, 0.4966, 0.01466, 0.4966, 0.01466, 0.4966, 0.01466, 0.4966, 0.01466, 0.4966, 0.01466, 0.4966, 0.01466, 0.4966, 0.01466, 0.4966, 0.01466, 0.4966, 0.01466, 0.4966, 0.01466, 0.4966, 0.01466, 0.4966, 0.01466, 0.4966, 0.01466, 0.4966, 0.01466, 0.4966, 0.01466, 0.4966, 0.01466, 0.4966, 0.01466, 0.4966, 0.01466, 0.4966, 0.01466, 0.4966, 0.01466, 0.4966, 0.01466, 0.4966, 0.01466, 0.4966, 0.01466, 0.4966, 0.01466, 0.4966, 0.01466, 0.4966, 0.01466, 0.4966, 0.01466, 0.4966, 0.01466, 0.4966, 0.01466, 0.4966, 0.01466, 0.4966, 0.01466, 0.4966, 0.01466, 0.4966, 0.01466, 0.4966, 0.01466, 0.4966, 0.01466, 0.4966, 0.01466, 0.4966, 0.01466, 0.4966, 0.01466, 0.4966, 0.01466, 0.4966, 0.01466, 0.4966, 0.01466, 0.4966, 0.01466, 0.4966, 0.01466, 0.4966, 0.01466, 0.4966, 0.01466, 0.4966, 0.01466, 0.4966, 0.01466, 0.4966, 0.01466, 0.4966, 0.01466, 0.4966, 0.01466, 0.4966, 0.01466, 0.4966, 0.01466, 0.4966, 0.01466, 0.4966, 0.01466, 0.4966, 0.01466, 0.4966, 0.01466, 0.4966, 0.01466, 0.4966, 0.01466, 0.4966, 0.01466, 0.4966, 0.01466, 0.4966, 0.01466, 0.4966, 0.01466, 0.4966, 0.01466, 0.4966, 0.01466, 0.4966, 0.01466, 0.4966, 0.01466, 0.4966, 0.01466, 0.4966, 0.01466, 0.4966, 0.01466, 0.4966, 0.01466, 0.4966, 0.01466, 0.4966, 0.01466, 0.4966, 0.01466, 0.4966, 0.01466, 0.4966, 0.01466, 0.4966, 0.01466, 0.4966, 0.01466, 0.4966, 0.01466, 0.4966, 0.01466, 0.4966, 0.01466, 0.4966, 0.01466, 0.4966, 0.01466, 0.4966, 0.01466, 0.4966, 0.01466, 0.4966, 0.01466, 0.4966, 0.01466, 0.4966, 0.01466, 0.4966, 0.01466, 0.4966, 0.01466, 0.4966, 0.01466, 0.4966, 0.01466, 0.4966, 0.01466, 0.4966, 0.01466, 0.4966, 0.01466, 0.4966, 0.01466, 0.4966, 0.01466, 0.4966, 0.01466, 0.4966, 0.01466, 0.4966, 0.01466, 0.4966, 0.01466, 0.4966, 0.01466, 0.4966, 0.01466, 0.4966, 0.01466, 0.4966, 0.01466, 0.4966, 0.01466, 0.4966, 0.01466, 0.4966, 0.01466, 0.4966, 0.01466, 0.4966, 0.01466, 0.4966, 0.01466, 0.4966, 0.01466, 0.4966, 0.01466, 0.4966, 0.01466, 0.4966, 0.01466, 0.4966, 0.01466, 0.4966, 0.01466, 0.4966, 0.01466, 0.4966, 0.01466, 0.4966, 0.01466, 0.4966, 0.01466, 0.4966, 0.01466, 0.4966, 0.01466, 0.4966, 0.01466, 0.4966, 0.01466, 0.4966, 0.01466, 0.4966, 0.01466, 0.4966, 0.01466, 0.4966, 0.01466, 0.4966, 0.01466, 0.4966, 0.01466, 0.4966, 0.01078, 0.6881, 0.01078, 0.6881, 0.01078, 0.6881, 0.01078, 0.6881, 0.01078, 0.6881, 0.01078, 0.6881, 0.01078, 0.6881, 0.01078, 0.6881, 0.01078, 0.6881, 0.01078, 0.6881, 0.01078, 0.6881, 0.01078, 0.6881, 0.01078, 0.6881, 0.01078, 0.6881, 0.01078, 0.6881, 0.01078, 0.6881, 0.01078, 0.6881, 0.01078, 0.6881, 0.01078, 0.6881, 0.01078, 0.6881, 0.01078, 0.6881, 0.01078, 0.6881, 0.01078, 0.6881, 0.01078, 0.6881, 0.01078, 0.6881, 0.01078, 0.6881, 0.01078, 0.6881, 0.01078, 0.6881, 0.01078, 0.6881, 0.01078, 0.6881, 0.01078, 0.6881, 0.01078, 0.6881, 0.01078, 0.6881, 0.01078, 0.6881, 0.01078, 0.6881, 0.01078, 0.6881, 0.01078, 0.6881, 0.01078, 0.6881, 0.01078, 0.6881, 0.01078, 0.6881, 0.01078, 0.6881, 0.01078, 0.6881, 0.01078, 0.6881, 0.01078, 0.6881, 0.01078, 0.6881, 0.01078, 0.6881, 0.01078, 0.6881, 0.01078, 0.6881, 0.01078, 0.6881, 0.01078, 0.6881, 0.01078, 0.6881, 0.01078, 0.6881, 0.01078, 0.6881, 0.01078, 0.6881, 0.01078, 0.6881, 0.01078, 0.6881, 0.01078, 0.6881, 0.01078, 0.6881, 0.01078, 0.6881, 0.01078, 0.6881, 0.01078, 0.6881, 0.01078, 0.6881, 0.01078, 0.6881, 0.01078, 0.6881, 0.01078, 0.6881, 0.01078, 0.6881, 0.01078, 0.6881, 0.01078, 0.6881, 0.01078, 0.6881, 0.01078, 0.6881, 0.01078, 0.6881, 0.01078, 0.6881, 0.01078, 0.6881, 0.01078, 0.6881, 0.01078, 0.6881, 0.01078, 0.6881, 0.01078, 0.6881, 0.01078, 0.6881, 0.01078, 0.6881, 0.01078, 0.6881, 0.01078, 0.6881, 0.01078, 0.6881, 0.01078, 0.6881, 0.01078, 0.6881, 0.01078, 0.6881, 0.01078, 0.6881, 0.01078, 0.6881, 0.01078, 0.6881, 0.01078, 0.6881, 0.01078, 0.6881, 0.01078, 0.6881, 0.01078, 0.6881, 0.01078, 0.6881, 0.01078, 0.6881, 0.01078, 0.6881, 0.01078, 0.6881, 0.01078, 0.6881, 0.01078, 0.6881, 0.01078, 0.6881, 0.01078, 0.6881, 0.01078, 0.6881, 0.01078, 0.6881, 0.01078, 0.6881, 0.01078, 0.6881, 0.01078, 0.6881, 0.01078, 0.6881, 0.01078, 0.6881, 0.01078, 0.6881, 0.01078, 0.6881, 0.01078, 0.6881, 0.01078, 0.6881, 0.01078, 0.6881, 0.01078, 0.6881, 0.01078, 0.6881, 0.01078, 0.6881, 0.01078, 0.6881, 0.01078, 0.6881, 0.01078, 0.6881, 0.01078, 0.6881, 0.01078, 0.6881, 0.01078, 0.6881, 0.01078, 0.6881, 0.01078, 0.6881, 0.01078, 0.6881, 0.01078, 0.6881, 0.01078, 0.6881, 0.01078, 0.6881, 0.01078, 0.6881, 0.01078, 0.6881, 0.01078, 0.6881, 0.01078, 0.6881, 0.01078, 0.6881, 0.01078, 0.6881, 0.01078, 0.6881, 0.01078, 0.6881, 0.01078, 0.6881, 0.01078, 0.6881, 0.01078, 0.6881, 0.01078, 0.6881, 0.01078, 0.6881, 0.01078, 0.6881, 0.01078, 0.6881, 0.01078, 0.6881, 0.01078, 0.6881, 0.01078, 0.6881, 0.01078, 0.6881, 0.01078, 0.6881, 0.01078, 0.6881, 0.01078, 0.6881, 0.01078, 0.6881, 0.01078, 0.6881, 0.01078, 0.6881, 0.01078, 0.6881, 0.01078, 0.6881, 0.01078, 0.6881, 0.01078, 0.6881, 0.01078, 0.6881, 0.01078, 0.6881, 0.01078, 0.6881, 0.01078, 0.6881, 0.01078, 0.6881, 0.01078, 0.6881, 0.01078, 0.6881, 0.01078, 0.6881, 0.01078, 0.6881, 0.01078, 0.6881, 0.01078, 0.6881, 0.01078, 0.6881, 0.01078, 0.6881, 0.01078, 0.6881, 0.01078, 0.6881, 0.01078, 0.6881, 0.01078, 0.6881, 0.01078, 0.6881, 0.01078, 0.6881, 0.01078, 0.6881, 0.01078, 0.6881, 0.01078, 0.6881, 0.01078, 0.6881, 0.01078, 0.6881, 0.01078, 0.6881, 0.01078, 0.6881, 0.01078, 0.6881, 0.01078, 0.6881, 0.01078, 0.6881, 0.01078, 0.6881, 0.01466, 0.4966, 0.01466, 0.4966, 0.01466, 0.4966, 0.01466, 0.4966, 0.01466, 0.4966, 0.01466, 0.4966, 0.01466, 0.4966, 0.01466, 0.4966, 0.01466, 0.4966, 0.01466, 0.4966, 0.01466, 0.4966, 0.01466, 0.4966, 0.01466, 0.4966, 0.01466, 0.4966, 0.01466, 0.4966, 0.01466, 0.4966, 0.01466, 0.4966, 0.01466, 0.4966, 0.01466, 0.4966, 0.01466, 0.4966, 0.01466, 0.4966, 0.01466, 0.4966, 0.01466, 0.4966, 0.01466, 0.4966, 0.01466, 0.4966, 0.01466, 0.4966, 0.01466, 0.4966, 0.01466, 0.4966, 0.01466, 0.4966, 0.01466, 0.4966, 0.01466, 0.4966, 0.01466, 0.4966, 0.01466, 0.4966, 0.01466, 0.4966, 0.01466, 0.4966, 0.01466, 0.4966, 0.01078, 0.6881, 0.01078, 0.6881, 0.01078, 0.6881, 0.01078, 0.6881, 0.01078, 0.6881, 0.01078, 0.6881, 0.01078, 0.6881, 0.01078, 0.6881, 0.01078, 0.6881, 0.01078, 0.6881, 0.01078, 0.6881, 0.01078, 0.6881, 0.01078, 0.6881, 0.01078, 0.6881, 0.01078, 0.6881, 0.01078, 0.6881, 0.01078, 0.6881, 0.01078, 0.6881, 0.01078, 0.6881, 0.01078, 0.6881, 0.01078, 0.6881, 0.01078, 0.6881, 0.01078, 0.6881, 0.01078, 0.6881, 0.01078, 0.6881, 0.01078, 0.6881, 0.01078, 0.6881, 0.01078, 0.6881, 0.01078, 0.6881, 0.01078, 0.6881, 0.01078, 0.6881, 0.01078, 0.6881, 0.01078, 0.6881, 0.01078, 0.6881, 0.01078, 0.6881, 0.01078, 0.6881, 0.01078, 0.6881, 0.01078, 0.6881, 0.01078, 0.6881, 0.01078, 0.6881, 0.01078, 0.6881, 0.01078, 0.6881, 0.01078, 0.6881, 0.01078, 0.6881, 0.01078, 0.6881, 0.01078, 0.6881, 0.01078, 0.6881, 0.01078, 0.6881, 0.01078, 0.6881, 0.01078, 0.6881, 0.01078, 0.6881, 0.01078, 0.6881, 0.01078, 0.6881, 0.01078, 0.6881, 0.01078, 0.6881, 0.01078, 0.6881, 0.01078, 0.6881, 0.01078, 0.6881, 0.01078, 0.6881, 0.01078, 0.6881, 0.01078, 0.6881, 0.01078, 0.6881, 0.01078, 0.6881, 0.01078, 0.6881, 0.01078, 0.6881, 0.01078, 0.6881, 0.01078, 0.6881, 0.01078, 0.6881, 0.01078, 0.6881, 0.01078, 0.6881, 0.01078, 0.6881, 0.01078, 0.6881, 0.01078, 0.6881, 0.01078, 0.6881, 0.01078, 0.6881, 0.01078, 0.6881, 0.01078, 0.6881, 0.01078, 0.6881, 0.01078, 0.6881, 0.01078, 0.6881, 0.01078, 0.6881, 0.01078, 0.6881, 0.01078, 0.6881, 0.01078, 0.6881, 0.01078, 0.6881, 0.01078, 0.6881, 0.01078, 0.6881, 0.01078, 0.6881, 0.01078, 0.6881, 0.01078, 0.6881, 0.01078, 0.6881, 0.01532, 0.9047, 0.01532, 0.9047, 0.01532, 0.9047, 0.01532, 0.9047, 0.01532, 0.9047, 0.01532, 0.9047, 0.01532, 0.9047, 0.01532, 0.9047, 0.01532, 0.9047, 0.01532, 0.9047, 0.01532, 0.9047, 0.01532, 0.9047, 0.01532, 0.9047, 0.01532, 0.9047, 0.01532, 0.9047, 0.01532, 0.9047, 0.01532, 0.9047, 0.01532, 0.9047, 0.01532, 0.9047, 0.01532, 0.9047, 0.01532, 0.9047, 0.01532, 0.9047, 0.01532, 0.9047, 0.01532, 0.9047, 0.01532, 0.9047, 0.01532, 0.9047, 0.01532, 0.9047, 0.01532, 0.9047, 0.01532, 0.9047, 0.01532, 0.9047, 0.01532, 0.9047, 0.01532, 0.9047, 0.01532, 0.9047, 0.01532, 0.9047, 0.01532, 0.9047, 0.01532, 0.9047, 0.01532, 0.9047, 0.01532, 0.9047, 0.01532, 0.9047, 0.01532, 0.9047, 0.01532, 0.9047, 0.01532, 0.9047, 0.01532, 0.9047, 0.01532, 0.9047, 0.01532, 0.9047, 0.01532, 0.9047, 0.01532, 0.9047, 0.01532, 0.9047, 0.01532, 0.9047, 0.01532, 0.9047, 0.01532, 0.9047, 0.01532, 0.9047, 0.01532, 0.9047, 0.01532, 0.9047, 0.01532, 0.9047, 0.01532, 0.9047, 0.01532, 0.9047, 0.01532, 0.9047, 0.01532, 0.9047, 0.01532, 0.9047, 0.01532, 0.9047, 0.01532, 0.9047, 0.01532, 0.9047, 0.01532, 0.9047, 0.01532, 0.9047, 0.01532, 0.9047, 0.01532, 0.9047, 0.01532, 0.9047, 0.01532, 0.9047, 0.01532, 0.9047, 0.01532, 0.9047, 0.01532, 0.9047, 0.01532, 0.9047, 0.01532, 0.9047, 0.01532, 0.9047, 0.01532, 0.9047, 0.01532, 0.9047, 0.01532, 0.9047, 0.01532, 0.9047, 0.01532, 0.9047, 0.01532, 0.9047, 0.01532, 0.9047, 0.01532, 0.9047, 0.01532, 0.9047, 0.01532, 0.9047, 0.01532, 0.9047, 0.01532, 0.9047, 0.01532, 0.9047, 0.01532, 0.9047, 0.01532, 0.9047, 0.01532, 0.9047, 0.01532, 0.9047, 0.01532, 0.9047, 0.01532, 0.9047, 0.01532, 0.9047, 0.01532, 0.9047, 0.01532, 0.9047, 0.01532, 0.9047, 0.01532, 0.9047, 0.01532, 0.9047, 0.01532, 0.9047, 0.01532, 0.9047, 0.01532, 0.9047, 0.01532, 0.9047, 0.01532, 0.9047, 0.01532, 0.9047, 0.01532, 0.9047, 0.01532, 0.9047, 0.01532, 0.9047, 0.01532, 0.9047, 0.01532, 0.9047, 0.01532, 0.9047, 0.01532, 0.9047, 0.01532, 0.9047, 0.01532, 0.9047, 0.01532, 0.9047, 0.01532, 0.9047, 0.01532, 0.9047, 0.01532, 0.9047, 0.01532, 0.9047, 0.01532, 0.9047, 0.01532, 0.9047, 0.01532, 0.9047, 0.01532, 0.9047, 0.01532, 0.9047, 0.01532, 0.9047, 0.01532, 0.9047, 0.01532, 0.9047, 0.01466, 0.4966, 0.01466, 0.4966, 0.01466, 0.4966, 0.01466, 0.4966, 0.01466, 0.4966, 0.01466, 0.4966, 0.01466, 0.4966, 0.01466, 0.4966, 0.01466, 0.4966, 0.01466, 0.4966, 0.01466, 0.4966, 0.01466, 0.4966, 0.01466, 0.4966, 0.01466, 0.4966, 0.01466, 0.4966, 0.01466, 0.4966, 0.01466, 0.4966, 0.01466, 0.4966, 0.01466, 0.4966, 0.01466, 0.4966, 0.01466, 0.4966, 0.01466, 0.4966, 0.01466, 0.4966, 0.01466, 0.4966, 0.01466, 0.4966, 0.01466, 0.4966, 0.01466, 0.4966, 0.01466, 0.4966, 0.01466, 0.4966, 0.01466, 0.4966, 0.01466, 0.4966, 0.01466, 0.4966, 0.01466, 0.4966, 0.01466, 0.4966, 0.01466, 0.4966, 0.01466, 0.4966, 0.01466, 0.4966, 0.01466, 0.4966, 0.01466, 0.4966, 0.01466, 0.4966, 0.01466, 0.4966, 0.01466, 0.4966, 0.01466, 0.4966, 0.01466, 0.4966, 0.01466, 0.4966, 0.01466, 0.4966, 0.01466, 0.4966, 0.01466, 0.4966, 0.01466, 0.4966, 0.01466, 0.4966, 0.01466, 0.4966, 0.01466, 0.4966, 0.01466, 0.4966, 0.01466, 0.4966, 0.01466, 0.4966, 0.01466, 0.4966, 0.01466, 0.4966, 0.01466, 0.4966, 0.01466, 0.4966, 0.01466, 0.4966, 0.01466, 0.4966, 0.01466, 0.4966, 0.01466, 0.4966, 0.01466, 0.4966, 0.01466, 0.4966, 0.01466, 0.4966, 0.01466, 0.4966, 0.01466, 0.4966, 0.01466, 0.4966, 0.01466, 0.4966, 0.01466, 0.4966, 0.01466, 0.4966, 0.01466, 0.4966, 0.01466, 0.4966, 0.01466, 0.4966, 0.01466, 0.4966, 0.01466, 0.4966, 0.01466, 0.4966, 0.01466, 0.4966, 0.01466, 0.4966, 0.01466, 0.4966, 0.01466, 0.4966, 0.01466, 0.4966, 0.01466, 0.4966, 0.01466, 0.4966, 0.01466, 0.4966, 0.01466, 0.4966, 0.01466, 0.4966, 0.01466, 0.4966, 0.01466, 0.4966, 0.01466, 0.4966, 0.01466, 0.4966, 0.01466, 0.4966, 0.01466, 0.4966, 0.01466, 0.4966, 0.01466, 0.4966, 0.01466, 0.4966, 0.01466, 0.4966, 0.01466, 0.4966, 0.01466, 0.4966, 0.01466, 0.4966, 0.01466, 0.4966, 0.01466, 0.4966, 0.01466, 0.4966, 0.01466, 0.4966, 0.01466, 0.4966, 0.01466, 0.4966, 0.01466, 0.4966, 0.01466, 0.4966, 0.01466, 0.4966, 0.01466, 0.4966, 0.01466, 0.4966, 0.01466, 0.4966, 0.01466, 0.4966, 0.01466, 0.4966, 0.01466, 0.4966, 0.01466, 0.4966, 0.01466, 0.4966, 0.01466, 0.4966, 0.01466, 0.4966, 0.01466, 0.4966, 0.01466, 0.4966, 0.01466, 0.4966, 0.01466, 0.4966, 0.01466, 0.4966, 0.01466, 0.4966, 0.01466, 0.4966, 0.01466, 0.4966, 0.01466, 0.4966, 0.01466, 0.4966, 0.01466, 0.4966, 0.01466, 0.4966, 0.01466, 0.4966, 0.01466, 0.4966, 0.01466, 0.4966, 0.01466, 0.4966, 0.01466, 0.4966, 0.01466, 0.4966, 0.01466, 0.4966, 0.01466, 0.4966, 0.01466, 0.4966, 0.01466, 0.4966, 0.01466, 0.4966, 0.01466, 0.4966, 0.01466, 0.4966, 0.01466, 0.4966, 0.01466, 0.4966, 0.01466, 0.4966, 0.01466, 0.4966, 0.01466, 0.4966, 0.01466, 0.4966, 0.01466, 0.4966, 0.01466, 0.4966, 0.01466, 0.4966, 0.01466, 0.4966, 0.01466, 0.4966, 0.01466, 0.4966, 0.01466, 0.4966, 0.01466, 0.4966, 0.01466, 0.4966, 0.01466, 0.4966, 0.01466, 0.4966, 0.01466, 0.4966, 0.01466, 0.4966, 0.01466, 0.4966, 0.01466, 0.4966, 0.01466, 0.4966, 0.01466, 0.4966, 0.01466, 0.4966, 0.01466, 0.4966, 0.01466, 0.4966, 0.01466, 0.4966, 0.01466, 0.4966, 0.01466, 0.4966, 0.01466, 0.4966, 0.01466, 0.4966, 0.01466, 0.4966, 0.01466, 0.4966, 0.01466, 0.4966, 0.01466, 0.4966, 0.01466, 0.4966, 0.01466, 0.4966, 0.01466, 0.4966, 0.01466, 0.4966, 0.01155, 0.9047, 0.01155, 0.9047, 0.01155, 0.9047, 0.01155, 0.9047, 0.01155, 0.9047, 0.01155, 0.9047, 0.01155, 0.9047, 0.01155, 0.9047, 0.01155, 0.9047, 0.01155, 0.9047, 0.01155, 0.9047, 0.01155, 0.9047, 0.01155, 0.9047, 0.01155, 0.9047, 0.01155, 0.9047, 0.01155, 0.9047, 0.01155, 0.9047, 0.01155, 0.9047, 0.01155, 0.9047, 0.01155, 0.9047, 0.01155, 0.9047, 0.01155, 0.9047, 0.01155, 0.9047, 0.01155, 0.9047, 0.01155, 0.9047, 0.01155, 0.9047, 0.01155, 0.9047, 0.01155, 0.9047, 0.01155, 0.9047, 0.01155, 0.9047, 0.01155, 0.9047, 0.01155, 0.9047, 0.01155, 0.9047, 0.01155, 0.9047, 0.01155, 0.9047, 0.01155, 0.9047, 0.01155, 0.9047, 0.01155, 0.9047, 0.01155, 0.9047, 0.01155, 0.9047, 0.01155, 0.9047, 0.01155, 0.9047, 0.01155, 0.9047, 0.01155, 0.9047, 0.01155, 0.9047, 0.01155, 0.9047, 0.01155, 0.9047, 0.01155, 0.9047, 0.01155, 0.9047, 0.01155, 0.9047, 0.01155, 0.9047, 0.01155, 0.9047, 0.01155, 0.9047, 0.01155, 0.9047, 0.01155, 0.9047, 0.01155, 0.9047, 0.01155, 0.9047, 0.01155, 0.9047, 0.01155, 0.9047, 0.01155, 0.9047, 0.01155, 0.9047, 0.01155, 0.9047, 0.01155, 0.9047, 0.01155, 0.9047, 0.01155, 0.9047, 0.01155, 0.9047, 0.01466, 0.4966, 0.01466, 0.4966, 0.01466, 0.4966, 0.01466, 0.4966, 0.01155, 0.9047, 0.01155, 0.9047, 0.01155, 0.9047, 0.01155, 0.9047, 0.01466, 0.4966, 0.01466, 0.4966, 0.01466, 0.4966, 0.01466, 0.4966, 0.01155, 0.9047, 0.01155, 0.9047, 0.01155, 0.9047, 0.01155, 0.9047, 0.01155, 0.9047, 0.01155, 0.9047, 0.01155, 0.9047, 0.01155, 0.9047, 0.01155, 0.9047, 0.01155, 0.9047, 0.01155, 0.9047, 0.01155, 0.9047, 0.01466, 0.4966, 0.01466, 0.4966, 0.01466, 0.4966, 0.01466, 0.4966, 0.01466, 0.4966, 0.01466, 0.4966, 0.01466, 0.4966, 0.01466, 0.4966, 0.01466, 0.4966, 0.01466, 0.4966, 0.01466, 0.4966, 0.01466, 0.4966, 0.01466, 0.4966, 0.01466, 0.4966, 0.01466, 0.4966, 0.01466, 0.4966, 0.01594, 0.9047, 0.01594, 0.9047, 0.01594, 0.9047, 0.01594, 0.9047, 0.01466, 0.4966, 0.01466, 0.4966, 0.01466, 0.4966, 0.01466, 0.4966, 0.01466, 0.4966, 0.01466, 0.4966, 0.01466, 0.4966, 0.01466, 0.4966, 0.01466, 0.4966, 0.01466, 0.4966, 0.01466, 0.4966, 0.01466, 0.4966, 0.01466, 0.4966, 0.01466, 0.4966, 0.01466, 0.4966, 0.01466, 0.4966, 0.01466, 0.4966, 0.01466, 0.4966, 0.01466, 0.4966, 0.01466, 0.4966])
me_mac10.materials.append(mat_color_palette)
me_mac10.use_remesh_preserve_volume = False
me_mac10.use_remesh_preserve_attributes = False
me_mac10.use_mirror_vertex_groups = False
me_mac10.update()
me_mag = bpy.data.meshes.new('Mag')
me_mag.from_pydata([(-1.0, -1.0, -0.8053), (-1.0, -1.0, 1.068), (-1.0, 1.0, -0.8053), (-1.0, 1.0, 1.068), (1.0, -1.0, -0.8053), (1.0, -1.0, 1.023), (1.0, 1.0, -0.8053), (1.0, 1.0, 1.023), (-1.095, -1.095, -0.8053), (-1.095, 1.095, -0.8053), (1.095, -1.095, -0.8053), (1.095, 1.095, -0.8053), (-1.091, -1.096, -0.8228), (-1.091, 1.096, -0.8228), (1.095, -1.096, -0.8228), (1.095, 1.096, -0.8228), (0.0, 1.0, -0.8053), (0.0, 1.0, 1.068), (0.0, -1.0, -0.8053), (0.0, -1.0, 1.068), (0.0, 1.095, -0.8053), (0.0, -1.095, -0.8053), (0.008417, 1.096, -0.8228), (0.008417, -1.096, -0.8228), (0.3703, 1.0, 1.034), (0.3703, -1.0, -0.8053), (0.4054, -1.095, -0.8053), (0.4109, -1.096, -0.8228), (0.3703, 1.0, -0.8053), (0.3703, -1.0, 1.034), (0.4054, 1.095, -0.8053), (0.4109, 1.096, -0.8228), (-1.0, 0.6113, -0.8053), (-1.0, -0.6113, -0.8053), (-1.0, -0.5119, 1.003), (-1.0, 0.5119, 1.003), (1.0, -0.6113, -0.8053), (1.0, 0.6113, -0.8053), (1.0, 0.5119, 1.004), (1.0, -0.5119, 1.004), (-1.095, 0.6693, -0.8053), (-1.095, -0.6693, -0.8053), (1.095, -0.6693, -0.8053), (1.095, 0.6693, -0.8053), (-1.091, 0.6701, -0.8228), (-1.091, -0.6701, -0.8228), (1.095, -0.6701, -0.8228), (1.095, 0.6701, -0.8228), (0.008417, 0.6701, -0.8228), (0.008417, -0.6701, -0.8228), (0.0, 0.5119, 1.003), (0.0, -0.5119, 1.003), (0.3703, 0.5119, 1.003), (0.3703, -0.5119, 1.003), (0.4109, 0.6701, -0.8228), (0.4109, -0.6701, -0.8228), (-1.0, -0.723, -0.8053), (1.0, -0.723, 1.023), (-1.095, -0.7916, -0.8053), (-1.091, -0.7926, -0.8228), (0.008417, -0.7926, -0.8228), (0.0, -0.723, 1.068), (0.3703, -0.723, 1.034), (0.4109, -0.7926, -0.8228), (-1.0, -0.723, 1.068), (1.0, -0.723, -0.8053), (1.095, -0.7916, -0.8053), (1.095, -0.7926, -0.8228), (-1.0, 0.723, 1.068), (1.0, 0.723, -0.8053), (1.095, 0.7916, -0.8053), (1.095, 0.7926, -0.8228), (-1.0, 0.723, -0.8053), (1.0, 0.723, 1.023), (-1.095, 0.7916, -0.8053), (-1.091, 0.7926, -0.8228), (0.008417, 0.7926, -0.8228), (0.0, 0.723, 1.068), (0.3703, 0.723, 1.034), (0.4109, 0.7926, -0.8228), (-0.9636, -0.561, 0.9535), (-0.9636, -0.561, 1.019), (-0.9636, 0.561, 0.9535), (-0.9636, 0.561, 1.019), (0.9663, -0.561, 0.9535), (0.9663, -0.561, 1.019), (0.9663, 0.561, 0.9535), (0.9663, 0.561, 1.019), (-0.9636, 0.3004, 0.9535), (-0.9636, -0.3004, 0.9535), (-0.9636, -0.3004, 1.011), (-0.9636, 0.3004, 1.011), (0.9663, -0.3004, 0.9535), (0.9663, 0.3004, 0.9535), (0.9663, 0.3004, 1.011), (0.9663, -0.3004, 1.011), (-0.5344, 0.3916, 1.021), (0.3079, 0.3916, 1.021), (-0.5344, 0.2526, 0.9905), (0.3079, 0.2526, 0.9905), (-0.5344, -0.05984, 0.983), (0.3079, -0.05984, 0.983), (-0.5344, -0.3104, 1.004), (0.3079, -0.3104, 1.004), (-0.5344, -0.3104, 1.038), (0.3079, -0.3104, 1.038), (-0.5344, -0.05984, 1.059), (0.3079, -0.05984, 1.059), (-0.5344, 0.2526, 1.052), (0.3079, 0.2526, 1.052), (-0.6242, 0.3573, 1.021), (-0.6242, 0.2312, 0.9933), (-0.6242, -0.05221, 0.9865), (-0.6242, -0.2795, 1.006), (-0.6242, -0.2795, 1.036), (-0.6242, -0.05221, 1.056), (-0.6242, 0.2312, 1.049), (-0.6242, 0.4, 1.021), (-0.6242, 0.2578, 0.9898), (-0.6242, -0.06172, 0.9821), (-0.6242, -0.318, 1.004), (-0.6242, -0.318, 1.038), (-0.6242, -0.06172, 1.06), (-0.6242, 0.2578, 1.052), (-0.6752, 0.4, 1.021), (-0.6752, 0.2578, 0.9898), (-0.6752, -0.06172, 0.9821), (-0.6752, -0.318, 1.004), (-0.6752, -0.318, 1.038), (-0.6752, -0.06172, 1.06), (-0.6752, 0.2578, 1.052), (0.3079, 0.3648, 1.021), (0.3079, 0.2358, 0.9927), (0.3079, -0.05388, 0.9857), (0.3079, -0.2862, 1.005), (0.3079, -0.2862, 1.037), (0.3079, -0.05388, 1.056), (0.3079, 0.2358, 1.049), (0.557, 0.3196, 1.021), (0.557, 0.2077, 0.9965), (0.557, -0.04382, 0.9904), (0.557, -0.2455, 1.007), (0.557, -0.2455, 1.035), (0.557, -0.04382, 1.052), (0.557, 0.2077, 1.046), (0.8427, 0.1609, 1.021), (0.8427, 0.1087, 1.01), (0.8427, -0.008513, 1.007), (0.8427, -0.1025, 1.015), (0.8427, -0.1025, 1.027), (0.8427, -0.008513, 1.035), (0.8427, 0.1087, 1.032)], [], [(72, 68, 3, 2), (28, 24, 7, 6), (65, 57, 5, 4), (18, 19, 1, 0), (18, 0, 8, 21), (61, 64, 1, 19), (66, 10, 14, 67), (28, 6, 11, 30), (72, 2, 9, 74), (65, 4, 10, 66), (63, 67, 14, 27), (74, 9, 13, 75), (21, 8, 12, 23), (30, 11, 15, 31), (9, 20, 22, 13), (26, 21, 23, 27), (59, 60, 23, 12), (2, 16, 20, 9), (62, 61, 19, 29), (25, 18, 21, 26), (25, 29, 19, 18), (2, 3, 17, 16), (4, 5, 29, 25), (4, 25, 26, 10), (57, 62, 29, 5), (10, 26, 27, 14), (20, 30, 31, 22), (60, 63, 27, 23), (16, 28, 30, 20), (16, 17, 24, 28), (76, 79, 54, 48), (48, 54, 55, 49), (73, 78, 52, 38), (38, 52, 53, 39), (78, 77, 50, 52), (52, 50, 51, 53), (75, 76, 48, 44), (44, 48, 49, 45), (58, 41, 45, 59), (41, 40, 44, 45), (79, 71, 47, 54), (54, 47, 46, 55), (69, 37, 43, 70), (37, 36, 42, 43), (56, 33, 41, 58), (33, 32, 40, 41), (70, 43, 47, 71), (43, 42, 46, 47), (77, 68, 35, 50), (50, 35, 34, 51), (69, 73, 38, 37), (37, 38, 39, 36), (56, 64, 34, 33), (33, 34, 35, 32), (0, 1, 64, 56), (0, 56, 58, 8), (8, 58, 59, 12), (49, 55, 63, 60), (39, 53, 62, 57), (53, 51, 61, 62), (45, 49, 60, 59), (55, 46, 67, 63), (36, 65, 66, 42), (42, 66, 67, 46), (51, 34, 64, 61), (36, 39, 57, 65), (6, 7, 73, 69), (17, 3, 68, 77), (11, 70, 71, 15), (6, 69, 70, 11), (31, 15, 71, 79), (13, 22, 76, 75), (24, 17, 77, 78), (7, 24, 78, 73), (22, 31, 79, 76), (40, 74, 75, 44), (32, 72, 74, 40), (32, 35, 68, 72), (88, 91, 83, 82), (82, 83, 87, 86), (92, 95, 85, 84), (84, 85, 81, 80), (89, 92, 84, 80), (95, 90, 81, 85), (87, 83, 91, 94), (94, 91, 90, 95), (82, 86, 93, 88), (88, 93, 92, 89), (86, 87, 94, 93), (93, 94, 95, 92), (80, 81, 90, 89), (89, 90, 91, 88), (96, 97, 99, 98), (98, 99, 101, 100), (100, 101, 103, 102), (102, 103, 105, 104), (104, 105, 107, 106), (109, 107, 136, 137), (106, 107, 109, 108), (108, 109, 97, 96), (102, 104, 114, 113), (110, 111, 118, 117), (98, 100, 112, 111), (108, 96, 110, 116), (104, 106, 115, 114), (100, 102, 113, 112), (96, 98, 111, 110), (106, 108, 116, 115), (123, 117, 124, 130), (115, 116, 123, 122), (113, 114, 121, 120), (111, 112, 119, 118), (116, 110, 117, 123), (114, 115, 122, 121), (112, 113, 120, 119), (121, 122, 129, 128), (119, 120, 127, 126), (117, 118, 125, 124), (122, 123, 130, 129), (120, 121, 128, 127), (118, 119, 126, 125), (124, 125, 126, 127, 128, 129, 130), (135, 134, 141, 142), (105, 103, 134, 135), (97, 109, 137, 131), (101, 99, 132, 133), (107, 105, 135, 136), (99, 97, 131, 132), (103, 101, 133, 134), (139, 138, 145, 146), (133, 132, 139, 140), (131, 137, 144, 138), (136, 135, 142, 143), (134, 133, 140, 141), (132, 131, 138, 139), (137, 136, 143, 144), (144, 143, 150, 151), (142, 141, 148, 149), (140, 139, 146, 147), (138, 144, 151, 145), (143, 142, 149, 150), (141, 140, 147, 148), (146, 145, 151, 150, 149, 148, 147)])
_uv = me_mag.uv_layers.new(name='UVMap')
_uv.uv.foreach_set('vector', [0.01531, 0.898, 0.01531, 0.898, 0.01531, 0.898, 0.01531, 0.898, 0.01531, 0.898, 0.01531, 0.898, 0.01531, 0.898, 0.01531, 0.898, 0.01531, 0.898, 0.01531, 0.898, 0.01531, 0.898, 0.01531, 0.898, 0.01531, 0.898, 0.01531, 0.898, 0.01531, 0.898, 0.01531, 0.898, 0.01531, 0.898, 0.01531, 0.898, 0.01531, 0.898, 0.01531, 0.898, 0.01531, 0.898, 0.01531, 0.898, 0.01531, 0.898, 0.01531, 0.898, 0.01531, 0.898, 0.01531, 0.898, 0.01531, 0.898, 0.01531, 0.898, 0.01531, 0.898, 0.01531, 0.898, 0.01531, 0.898, 0.01531, 0.898, 0.01531, 0.898, 0.01531, 0.898, 0.01531, 0.898, 0.01531, 0.898, 0.01531, 0.898, 0.01531, 0.898, 0.01531, 0.898, 0.01531, 0.898, 0.01531, 0.898, 0.01531, 0.898, 0.01531, 0.898, 0.01531, 0.898, 0.01531, 0.898, 0.01531, 0.898, 0.01531, 0.898, 0.01531, 0.898, 0.01531, 0.898, 0.01531, 0.898, 0.01531, 0.898, 0.01531, 0.898, 0.01531, 0.898, 0.01531, 0.898, 0.01531, 0.898, 0.01531, 0.898, 0.01531, 0.898, 0.01531, 0.898, 0.01531, 0.898, 0.01531, 0.898, 0.01531, 0.898, 0.01531, 0.898, 0.01531, 0.898, 0.01531, 0.898, 0.01531, 0.898, 0.01531, 0.898, 0.01531, 0.898, 0.01531, 0.898, 0.01531, 0.898, 0.01531, 0.898, 0.01531, 0.898, 0.01531, 0.898, 0.01531, 0.898, 0.01531, 0.898, 0.01531, 0.898, 0.01531, 0.898, 0.01531, 0.898, 0.01531, 0.898, 0.01531, 0.898, 0.01531, 0.898, 0.01531, 0.898, 0.01531, 0.898, 0.01531, 0.898, 0.01531, 0.898, 0.01531, 0.898, 0.01531, 0.898, 0.01531, 0.898, 0.01531, 0.898, 0.01531, 0.898, 0.01531, 0.898, 0.01531, 0.898, 0.01531, 0.898, 0.01531, 0.898, 0.01531, 0.898, 0.01531, 0.898, 0.01531, 0.898, 0.01531, 0.898, 0.01531, 0.898, 0.01531, 0.898, 0.01531, 0.898, 0.01531, 0.898, 0.01531, 0.898, 0.01531, 0.898, 0.01531, 0.898, 0.01531, 0.898, 0.01531, 0.898, 0.01531, 0.898, 0.01531, 0.898, 0.01531, 0.898, 0.01531, 0.898, 0.01531, 0.898, 0.01531, 0.898, 0.01531, 0.898, 0.01531, 0.898, 0.01531, 0.898, 0.01531, 0.898, 0.01531, 0.898, 0.01531, 0.898, 0.01531, 0.898, 0.01531, 0.898, 0.01531, 0.898, 0.01531, 0.898, 0.01531, 0.898, 0.01531, 0.898, 0.01531, 0.898, 0.01531, 0.898, 0.01531, 0.898, 0.01531, 0.898, 0.01531, 0.898, 0.01531, 0.898, 0.01531, 0.898, 0.01531, 0.898, 0.01531, 0.898, 0.01531, 0.898, 0.01531, 0.898, 0.01531, 0.898, 0.01531, 0.898, 0.01531, 0.898, 0.01531, 0.898, 0.01531, 0.898, 0.01531, 0.898, 0.01531, 0.898, 0.01531, 0.898, 0.01531, 0.898, 0.01531, 0.898, 0.01531, 0.898, 0.01531, 0.898, 0.01531, 0.898, 0.01531, 0.898, 0.01531, 0.898, 0.01531, 0.898, 0.01531, 0.898, 0.01531, 0.898, 0.01531, 0.898, 0.01531, 0.898, 0.01531, 0.898, 0.01531, 0.898, 0.01531, 0.898, 0.01531, 0.898, 0.01531, 0.898, 0.01531, 0.898, 0.01531, 0.898, 0.01531, 0.898, 0.01531, 0.898, 0.01531, 0.898, 0.01531, 0.898, 0.01531, 0.898, 0.01531, 0.898, 0.01531, 0.898, 0.01531, 0.898, 0.01531, 0.898, 0.01531, 0.898, 0.01531, 0.898, 0.01531, 0.898, 0.01531, 0.898, 0.01531, 0.898, 0.01531, 0.898, 0.01531, 0.898, 0.01531, 0.898, 0.01531, 0.898, 0.01531, 0.898, 0.01531, 0.898, 0.01531, 0.898, 0.01531, 0.898, 0.01531, 0.898, 0.01531, 0.898, 0.01531, 0.898, 0.01531, 0.898, 0.01531, 0.898, 0.01531, 0.898, 0.01531, 0.898, 0.01531, 0.898, 0.01531, 0.898, 0.01531, 0.898, 0.01531, 0.898, 0.01531, 0.898, 0.01531, 0.898, 0.01531, 0.898, 0.01531, 0.898, 0.01531, 0.898, 0.01531, 0.898, 0.01531, 0.898, 0.01531, 0.898, 0.01531, 0.898, 0.01531, 0.898, 0.01531, 0.898, 0.01531, 0.898, 0.01531, 0.898, 0.01531, 0.898, 0.01531, 0.898, 0.01531, 0.898, 0.01531, 0.898, 0.01531, 0.898, 0.01531, 0.898, 0.01531, 0.898, 0.01531, 0.898, 0.01531, 0.898, 0.01531, 0.898, 0.01531, 0.898, 0.01531, 0.898, 0.01531, 0.898, 0.01531, 0.898, 0.01531, 0.898, 0.01531, 0.898, 0.01531, 0.898, 0.01531, 0.898, 0.01531, 0.898, 0.01531, 0.898, 0.01531, 0.898, 0.01531, 0.898, 0.01531, 0.898, 0.01531, 0.898, 0.01531, 0.898, 0.01531, 0.898, 0.01531, 0.898, 0.01531, 0.898, 0.01531, 0.898, 0.01531, 0.898, 0.01531, 0.898, 0.01531, 0.898, 0.01531, 0.898, 0.01531, 0.898, 0.01531, 0.898, 0.01531, 0.898, 0.01531, 0.898, 0.01531, 0.898, 0.01531, 0.898, 0.01531, 0.898, 0.01531, 0.898, 0.01531, 0.898, 0.01531, 0.898, 0.01531, 0.898, 0.01531, 0.898, 0.01531, 0.898, 0.01531, 0.898, 0.01531, 0.898, 0.01531, 0.898, 0.01531, 0.898, 0.01531, 0.898, 0.01531, 0.898, 0.01531, 0.898, 0.01531, 0.898, 0.01531, 0.898, 0.01531, 0.898, 0.01531, 0.898, 0.01531, 0.898, 0.01531, 0.898, 0.01531, 0.898, 0.01531, 0.898, 0.01531, 0.898, 0.01531, 0.898, 0.01531, 0.898, 0.01531, 0.898, 0.01531, 0.898, 0.01531, 0.898, 0.01531, 0.898, 0.01531, 0.898, 0.01531, 0.898, 0.01531, 0.898, 0.01531, 0.898, 0.01531, 0.898, 0.01531, 0.898, 0.01531, 0.898, 0.01531, 0.898, 0.01531, 0.898, 0.01531, 0.898, 0.01531, 0.898, 0.01531, 0.898, 0.01531, 0.898, 0.01531, 0.898, 0.01531, 0.898, 0.01531, 0.898, 0.01531, 0.898, 0.01531, 0.898, 0.01531, 0.898, 0.01531, 0.898, 0.01531, 0.898, 0.01531, 0.898, 0.01531, 0.898, 0.01531, 0.898, 0.01531, 0.898, 0.01531, 0.898, 0.01531, 0.898, 0.01531, 0.898, 0.01531, 0.898, 0.01531, 0.898, 0.01531, 0.898, 0.01531, 0.898, 0.01531, 0.898, 0.01531, 0.898, 0.01531, 0.898, 0.01531, 0.898, 0.01986, 0.9673, 0.01986, 0.9673, 0.01986, 0.9673, 0.01986, 0.9673, 0.01986, 0.9673, 0.01986, 0.9673, 0.01986, 0.9673, 0.01986, 0.9673, 0.01986, 0.9673, 0.01986, 0.9673, 0.01986, 0.9673, 0.01986, 0.9673, 0.01986, 0.9673, 0.01986, 0.9673, 0.01986, 0.9673, 0.01986, 0.9673, 0.01986, 0.9673, 0.01986, 0.9673, 0.01986, 0.9673, 0.01986, 0.9673, 0.01986, 0.9673, 0.01986, 0.9673, 0.01986, 0.9673, 0.01986, 0.9673, 0.01986, 0.9673, 0.01986, 0.9673, 0.01986, 0.9673, 0.01986, 0.9673, 0.01986, 0.9673, 0.01986, 0.9673, 0.01986, 0.9673, 0.01986, 0.9673, 0.01986, 0.9673, 0.01986, 0.9673, 0.01986, 0.9673, 0.01986, 0.9673, 0.01986, 0.9673, 0.01986, 0.9673, 0.01986, 0.9673, 0.01986, 0.9673, 0.01986, 0.9673, 0.01986, 0.9673, 0.01986, 0.9673, 0.01986, 0.9673, 0.01986, 0.9673, 0.01986, 0.9673, 0.01986, 0.9673, 0.01986, 0.9673, 0.01986, 0.9673, 0.01986, 0.9673, 0.01986, 0.9673, 0.01986, 0.9673, 0.01986, 0.9673, 0.01986, 0.9673, 0.01986, 0.9673, 0.01986, 0.9673, 0.6327, 0.9742, 0.6327, 0.9742, 0.6327, 0.9742, 0.6327, 0.9742, 0.6327, 0.9742, 0.6327, 0.9742, 0.6327, 0.9742, 0.6327, 0.9742, 0.6327, 0.9742, 0.6327, 0.9742, 0.6327, 0.9742, 0.6327, 0.9742, 0.6327, 0.9742, 0.6327, 0.9742, 0.6327, 0.9742, 0.6327, 0.9742, 0.6327, 0.9742, 0.6327, 0.9742, 0.6327, 0.9742, 0.6327, 0.9742, 0.6327, 0.9742, 0.6327, 0.9742, 0.6327, 0.9742, 0.6327, 0.9742, 0.6327, 0.9742, 0.6327, 0.9742, 0.6327, 0.9742, 0.6327, 0.9742, 0.6327, 0.9742, 0.6327, 0.9742, 0.6327, 0.9742, 0.6327, 0.9742, 0.6327, 0.9742, 0.6327, 0.9742, 0.6327, 0.9742, 0.6327, 0.9742, 0.6327, 0.9742, 0.6327, 0.9742, 0.6327, 0.9742, 0.6327, 0.9742, 0.6327, 0.9742, 0.6327, 0.9742, 0.6327, 0.9742, 0.6327, 0.9742, 0.6327, 0.9742, 0.6327, 0.9742, 0.6327, 0.9742, 0.6327, 0.9742, 0.6327, 0.9742, 0.6327, 0.9742, 0.6327, 0.9742, 0.6327, 0.9742, 0.6327, 0.9742, 0.6327, 0.9742, 0.6327, 0.9742, 0.6327, 0.9742, 0.6327, 0.9742, 0.6327, 0.9742, 0.6327, 0.9742, 0.6327, 0.9742, 0.6327, 0.9742, 0.6327, 0.9742, 0.6327, 0.9742, 0.6327, 0.9742, 0.6327, 0.9742, 0.6327, 0.9742, 0.6327, 0.9742, 0.6327, 0.9742, 0.6327, 0.9742, 0.6327, 0.9742, 0.6327, 0.9742, 0.6327, 0.9742, 0.6327, 0.9742, 0.6327, 0.9742, 0.6327, 0.9742, 0.6327, 0.9742, 0.6327, 0.9742, 0.6327, 0.9742, 0.6327, 0.9742, 0.6327, 0.9742, 0.6327, 0.9742, 0.6327, 0.9742, 0.6327, 0.9742, 0.6327, 0.9742, 0.6327, 0.9742, 0.6327, 0.9742, 0.6327, 0.9742, 0.6327, 0.9742, 0.6327, 0.9742, 0.6327, 0.9742, 0.6327, 0.9742, 0.6327, 0.9742, 0.6327, 0.9742, 0.6327, 0.9742, 0.6327, 0.9742, 0.6327, 0.9742, 0.6327, 0.9742, 0.6327, 0.9742, 0.6327, 0.9742, 0.6327, 0.9742, 0.6327, 0.9742, 0.6327, 0.9742, 0.6327, 0.9742, 0.6327, 0.9742, 0.6327, 0.9742, 0.6327, 0.9742, 0.6327, 0.9742, 0.6327, 0.9742, 0.6327, 0.9742, 0.6327, 0.9742, 0.6327, 0.9742, 0.6327, 0.9742, 0.6327, 0.9742, 0.6327, 0.9742, 0.6327, 0.9742, 0.6327, 0.9742, 0.6327, 0.9742, 0.6327, 0.9742, 0.6327, 0.9742, 0.6327, 0.9742, 0.6327, 0.9742, 0.6327, 0.9742, 0.6327, 0.9742, 0.633, 0.9742, 0.633, 0.9742, 0.633, 0.9742, 0.633, 0.9742, 0.6327, 0.9742, 0.6327, 0.9742, 0.6327, 0.9742, 0.6327, 0.9742, 0.6327, 0.9742, 0.6327, 0.9742, 0.6327, 0.9742, 0.6327, 0.9742, 0.6327, 0.9742, 0.6327, 0.9742, 0.6327, 0.9742, 0.6327, 0.9742, 0.6327, 0.9742, 0.6327, 0.9742, 0.6327, 0.9742, 0.6327, 0.9742, 0.6327, 0.9742, 0.6327, 0.9742, 0.6327, 0.9742, 0.6327, 0.9742, 0.6327, 0.9742, 0.6327, 0.9742, 0.6327, 0.9742, 0.6327, 0.9742, 0.633, 0.9742, 0.633, 0.9742, 0.633, 0.9742, 0.633, 0.9742, 0.633, 0.9742, 0.633, 0.9742, 0.633, 0.9742, 0.633, 0.9742, 0.633, 0.9742, 0.633, 0.9742, 0.633, 0.9742, 0.633, 0.9742, 0.633, 0.9742, 0.633, 0.9742, 0.633, 0.9742, 0.633, 0.9742, 0.633, 0.9742, 0.633, 0.9742, 0.633, 0.9742, 0.633, 0.9742, 0.633, 0.9742, 0.633, 0.9742, 0.633, 0.9742, 0.633, 0.9742, 0.633, 0.9742, 0.633, 0.9742, 0.633, 0.9742, 0.633, 0.9742, 0.633, 0.9742, 0.633, 0.9742, 0.633, 0.9742, 0.633, 0.9742, 0.633, 0.9742, 0.633, 0.9742, 0.633, 0.9742, 0.633, 0.9742, 0.633, 0.9742, 0.633, 0.9742, 0.633, 0.9742, 0.633, 0.9742, 0.633, 0.9742, 0.633, 0.9742, 0.633, 0.9742, 0.633, 0.9742, 0.633, 0.9742, 0.633, 0.9742, 0.633, 0.9742, 0.633, 0.9742, 0.633, 0.9742, 0.633, 0.9742, 0.633, 0.9742, 0.633, 0.9742, 0.633, 0.9742, 0.633, 0.9742, 0.633, 0.9742, 0.633, 0.9742, 0.633, 0.9742, 0.633, 0.9742, 0.633, 0.9742])
me_mag.materials.append(mat_color_palette)
me_mag.use_remesh_preserve_volume = False
me_mag.use_remesh_preserve_attributes = False
me_mag.use_mirror_vertex_groups = False
me_mag.update()
me_bullet = bpy.data.meshes.new('Bullet')
me_bullet.from_pydata([(-0.4792, 0.3693, -1.192e-07), (0.3632, 0.3693, -1.192e-07), (-0.4792, 0.2302, -0.0305), (0.3632, 0.2302, -0.0305), (-0.4792, -0.08217, -0.03803), (0.3632, -0.08217, -0.03803), (-0.4792, -0.3327, -0.01692), (0.3632, -0.3327, -0.01692), (-0.4792, -0.3327, 0.01692), (0.3632, -0.3327, 0.01692), (-0.4792, -0.08217, 0.03803), (0.3632, -0.08217, 0.03803), (-0.4792, 0.2302, 0.0305), (0.3632, 0.2302, 0.0305), (-0.5689, 0.335, -1.192e-07), (-0.5689, 0.2089, -0.02767), (-0.5689, -0.07454, -0.0345), (-0.5689, -0.3018, -0.01535), (-0.5689, -0.3018, 0.01535), (-0.5689, -0.07454, 0.0345), (-0.5689, 0.2089, 0.02767), (-0.5689, 0.3777, -1.192e-07), (-0.5689, 0.2355, -0.03119), (-0.5689, -0.08405, -0.0389), (-0.5689, -0.3403, -0.01731), (-0.5689, -0.3403, 0.01731), (-0.5689, -0.08405, 0.0389), (-0.5689, 0.2355, 0.03119), (-0.6199, 0.3777, -1.192e-07), (-0.6199, 0.2355, -0.03119), (-0.6199, -0.08405, -0.0389), (-0.6199, -0.3403, -0.01731), (-0.6199, -0.3403, 0.01731), (-0.6199, -0.08405, 0.0389), (-0.6199, 0.2355, 0.03119), (0.3632, 0.3425, -1.192e-07), (0.3632, 0.2135, -0.02828), (0.3632, -0.07621, -0.03527), (0.3632, -0.3085, -0.0157), (0.3632, -0.3085, 0.0157), (0.3632, -0.07621, 0.03527), (0.3632, 0.2135, 0.02828), (0.6123, 0.2973, -1.192e-07), (0.6123, 0.1853, -0.02455), (0.6123, -0.06614, -0.03061), (0.6123, -0.2678, -0.01362), (0.6123, -0.2678, 0.01362), (0.6123, -0.06614, 0.03061), (0.6123, 0.1853, 0.02455), (0.898, 0.1386, -1.192e-07), (0.898, 0.08641, -0.01145), (0.898, -0.03084, -0.01427), (0.898, -0.1249, -0.006352), (0.898, -0.1249, 0.006352), (0.898, -0.03084, 0.01427), (0.898, 0.08641, 0.01145)], [], [(0, 1, 3, 2), (2, 3, 5, 4), (4, 5, 7, 6), (6, 7, 9, 8), (8, 9, 11, 10), (13, 11, 40, 41), (10, 11, 13, 12), (12, 13, 1, 0), (6, 8, 18, 17), (14, 15, 22, 21), (2, 4, 16, 15), (12, 0, 14, 20), (8, 10, 19, 18), (4, 6, 17, 16), (0, 2, 15, 14), (10, 12, 20, 19), (27, 21, 28, 34), (19, 20, 27, 26), (17, 18, 25, 24), (15, 16, 23, 22), (20, 14, 21, 27), (18, 19, 26, 25), (16, 17, 24, 23), (25, 26, 33, 32), (23, 24, 31, 30), (21, 22, 29, 28), (26, 27, 34, 33), (24, 25, 32, 31), (22, 23, 30, 29), (28, 29, 30, 31, 32, 33, 34), (39, 38, 45, 46), (9, 7, 38, 39), (1, 13, 41, 35), (5, 3, 36, 37), (11, 9, 39, 40), (3, 1, 35, 36), (7, 5, 37, 38), (43, 42, 49, 50), (37, 36, 43, 44), (35, 41, 48, 42), (40, 39, 46, 47), (38, 37, 44, 45), (36, 35, 42, 43), (41, 40, 47, 48), (48, 47, 54, 55), (46, 45, 52, 53), (44, 43, 50, 51), (42, 48, 55, 49), (47, 46, 53, 54), (45, 44, 51, 52), (50, 49, 55, 54, 53, 52, 51)])
_uv = me_bullet.uv_layers.new(name='UVMap')
_uv.uv.foreach_set('vector', [0.6327, 0.9742, 0.6327, 0.9742, 0.6327, 0.9742, 0.6327, 0.9742, 0.6327, 0.9742, 0.6327, 0.9742, 0.6327, 0.9742, 0.6327, 0.9742, 0.6327, 0.9742, 0.6327, 0.9742, 0.6327, 0.9742, 0.6327, 0.9742, 0.6327, 0.9742, 0.6327, 0.9742, 0.6327, 0.9742, 0.6327, 0.9742, 0.6327, 0.9742, 0.6327, 0.9742, 0.6327, 0.9742, 0.6327, 0.9742, 0.6327, 0.9742, 0.6327, 0.9742, 0.6327, 0.9742, 0.6327, 0.9742, 0.6327, 0.9742, 0.6327, 0.9742, 0.6327, 0.9742, 0.6327, 0.9742, 0.6327, 0.9742, 0.6327, 0.9742, 0.6327, 0.9742, 0.6327, 0.9742, 0.6327, 0.9742, 0.6327, 0.9742, 0.6327, 0.9742, 0.6327, 0.9742, 0.6327, 0.9742, 0.6327, 0.9742, 0.6327, 0.9742, 0.6327, 0.9742, 0.6327, 0.9742, 0.6327, 0.9742, 0.6327, 0.9742, 0.6327, 0.9742, 0.6327, 0.9742, 0.6327, 0.9742, 0.6327, 0.9742, 0.6327, 0.9742, 0.6327, 0.9742, 0.6327, 0.9742, 0.6327, 0.9742, 0.6327, 0.9742, 0.6327, 0.9742, 0.6327, 0.9742, 0.6327, 0.9742, 0.6327, 0.9742, 0.6327, 0.9742, 0.6327, 0.9742, 0.6327, 0.9742, 0.6327, 0.9742, 0.6327, 0.9742, 0.6327, 0.9742, 0.6327, 0.9742, 0.6327, 0.9742, 0.6327, 0.9742, 0.6327, 0.9742, 0.6327, 0.9742, 0.6327, 0.9742, 0.6327, 0.9742, 0.6327, 0.9742, 0.6327, 0.9742, 0.6327, 0.9742, 0.6327, 0.9742, 0.6327, 0.9742, 0.6327, 0.9742, 0.6327, 0.9742, 0.6327, 0.9742, 0.6327, 0.9742, 0.6327, 0.9742, 0.6327, 0.9742, 0.6327, 0.9742, 0.6327, 0.9742, 0.6327, 0.9742, 0.6327, 0.9742, 0.6327, 0.9742, 0.6327, 0.9742, 0.6327, 0.9742, 0.6327, 0.9742, 0.6327, 0.9742, 0.6327, 0.9742, 0.6327, 0.9742, 0.6327, 0.9742, 0.6327, 0.9742, 0.6327, 0.9742, 0.6327, 0.9742, 0.6327, 0.9742, 0.6327, 0.9742, 0.6327, 0.9742, 0.6327, 0.9742, 0.6327, 0.9742, 0.6327, 0.9742, 0.6327, 0.9742, 0.6327, 0.9742, 0.6327, 0.9742, 0.6327, 0.9742, 0.6327, 0.9742, 0.6327, 0.9742, 0.6327, 0.9742, 0.6327, 0.9742, 0.6327, 0.9742, 0.6327, 0.9742, 0.6327, 0.9742, 0.6327, 0.9742, 0.6327, 0.9742, 0.6327, 0.9742, 0.6327, 0.9742, 0.6327, 0.9742, 0.6327, 0.9742, 0.6327, 0.9742, 0.6327, 0.9742, 0.6327, 0.9742, 0.6327, 0.9742, 0.6327, 0.9742, 0.633, 0.9742, 0.633, 0.9742, 0.633, 0.9742, 0.633, 0.9742, 0.6327, 0.9742, 0.6327, 0.9742, 0.6327, 0.9742, 0.6327, 0.9742, 0.6327, 0.9742, 0.6327, 0.9742, 0.6327, 0.9742, 0.6327, 0.9742, 0.6327, 0.9742, 0.6327, 0.9742, 0.6327, 0.9742, 0.6327, 0.9742, 0.6327, 0.9742, 0.6327, 0.9742, 0.6327, 0.9742, 0.6327, 0.9742, 0.6327, 0.9742, 0.6327, 0.9742, 0.6327, 0.9742, 0.6327, 0.9742, 0.6327, 0.9742, 0.6327, 0.9742, 0.6327, 0.9742, 0.6327, 0.9742, 0.633, 0.9742, 0.633, 0.9742, 0.633, 0.9742, 0.633, 0.9742, 0.633, 0.9742, 0.633, 0.9742, 0.633, 0.9742, 0.633, 0.9742, 0.633, 0.9742, 0.633, 0.9742, 0.633, 0.9742, 0.633, 0.9742, 0.633, 0.9742, 0.633, 0.9742, 0.633, 0.9742, 0.633, 0.9742, 0.633, 0.9742, 0.633, 0.9742, 0.633, 0.9742, 0.633, 0.9742, 0.633, 0.9742, 0.633, 0.9742, 0.633, 0.9742, 0.633, 0.9742, 0.633, 0.9742, 0.633, 0.9742, 0.633, 0.9742, 0.633, 0.9742, 0.633, 0.9742, 0.633, 0.9742, 0.633, 0.9742, 0.633, 0.9742, 0.633, 0.9742, 0.633, 0.9742, 0.633, 0.9742, 0.633, 0.9742, 0.633, 0.9742, 0.633, 0.9742, 0.633, 0.9742, 0.633, 0.9742, 0.633, 0.9742, 0.633, 0.9742, 0.633, 0.9742, 0.633, 0.9742, 0.633, 0.9742, 0.633, 0.9742, 0.633, 0.9742, 0.633, 0.9742, 0.633, 0.9742, 0.633, 0.9742, 0.633, 0.9742, 0.633, 0.9742, 0.633, 0.9742, 0.633, 0.9742, 0.633, 0.9742, 0.633, 0.9742, 0.633, 0.9742, 0.633, 0.9742, 0.633, 0.9742])
me_bullet.materials.append(mat_color_palette)
me_bullet.use_remesh_preserve_volume = False
me_bullet.use_remesh_preserve_attributes = False
me_bullet.use_mirror_vertex_groups = False
me_bullet.update()
me_suppressor = bpy.data.meshes.new('Suppressor')
me_suppressor.from_pydata([(-1.743e-07, 1.0, -1.895), (1.743e-07, 1.0, 1.895), (0.7818, 0.6235, -1.895), (0.7818, 0.6235, 1.895), (0.9749, -0.2225, -1.895), (0.9749, -0.2225, 1.895), (0.4339, -0.901, -1.895), (0.4339, -0.901, 1.895), (-0.4339, -0.901, -1.895), (-0.4339, -0.901, 1.895), (-0.9749, -0.2225, -1.895), (-0.9749, -0.2225, 1.895), (-0.7818, 0.6235, -1.895), (-0.7818, 0.6235, 1.895), (0.5411, 0.4315, 1.895), (1.678e-07, 0.6921, 1.895), (0.6747, -0.154, 1.895), (0.3003, -0.6236, 1.895), (-0.3003, -0.6236, 1.895), (-0.6747, -0.154, 1.895), (-0.5411, 0.4315, 1.895), (0.5411, 0.4315, 7.903), (-1.189e-06, 0.6921, 7.903), (0.6747, -0.154, 7.903), (0.3003, -0.6236, 7.903), (-0.3003, -0.6236, 7.903), (-0.6747, -0.154, 7.903), (-0.5411, 0.4315, 7.903), (0.3533, 0.2817, 7.903), (-1.198e-06, 0.4519, 7.903), (0.4405, -0.1005, 7.903), (0.1961, -0.4071, 7.903), (-0.1961, -0.4071, 7.903), (-0.4405, -0.1005, 7.903), (-0.3533, 0.2817, 7.903)], [], [(0, 1, 3, 2), (2, 3, 5, 4), (4, 5, 7, 6), (6, 7, 9, 8), (8, 9, 11, 10), (5, 3, 14, 16), (10, 11, 13, 12), (12, 13, 1, 0), (0, 2, 4, 6, 8, 10, 12), (17, 16, 23, 24), (11, 9, 18, 19), (3, 1, 15, 14), (7, 5, 16, 17), (13, 11, 19, 20), (9, 7, 17, 18), (1, 13, 20, 15), (27, 26, 33, 34), (14, 15, 22, 21), (20, 19, 26, 27), (18, 17, 24, 25), (16, 14, 21, 23), (15, 20, 27, 22), (19, 18, 25, 26), (25, 24, 31, 32), (23, 21, 28, 30), (22, 27, 34, 29), (26, 25, 32, 33), (24, 23, 30, 31), (21, 22, 29, 28)])
_uv = me_suppressor.uv_layers.new(name='UVMap')
_uv.uv.foreach_set('vector', [0.007513, 0.9134, 0.007513, 0.9134, 0.007513, 0.9134, 0.007513, 0.9134, 0.007513, 0.9134, 0.007513, 0.9134, 0.007513, 0.9134, 0.007513, 0.9134, 0.007513, 0.9134, 0.007513, 0.9134, 0.007513, 0.9134, 0.007513, 0.9134, 0.007513, 0.9134, 0.007513, 0.9134, 0.007513, 0.9134, 0.007513, 0.9134, 0.007513, 0.9134, 0.007513, 0.9134, 0.007513, 0.9134, 0.007513, 0.9134, 0.007513, 0.9134, 0.007513, 0.9134, 0.007513, 0.9134, 0.007513, 0.9134, 0.007513, 0.9134, 0.007513, 0.9134, 0.007513, 0.9134, 0.007513, 0.9134, 0.007513, 0.9134, 0.007513, 0.9134, 0.007513, 0.9134, 0.007513, 0.9134, 0.007513, 0.9134, 0.007513, 0.9134, 0.007513, 0.9134, 0.007513, 0.9134, 0.007513, 0.9134, 0.007513, 0.9134, 0.007513, 0.9134, 0.007513, 0.9134, 0.007513, 0.9134, 0.007513, 0.9134, 0.007513, 0.9134, 0.007513, 0.9134, 0.007513, 0.9134, 0.007513, 0.9134, 0.007513, 0.9134, 0.007513, 0.9134, 0.007513, 0.9134, 0.007513, 0.9134, 0.007513, 0.9134, 0.007513, 0.9134, 0.007513, 0.9134, 0.007513, 0.9134, 0.007513, 0.9134, 0.007513, 0.9134, 0.007513, 0.9134, 0.007513, 0.9134, 0.007513, 0.9134, 0.007513, 0.9134, 0.007513, 0.9134, 0.007513, 0.9134, 0.007513, 0.9134, 0.007513, 0.9134, 0.007513, 0.9134, 0.007513, 0.9134, 0.007513, 0.9134, 0.007513, 0.9134, 0.007513, 0.9134, 0.007513, 0.9134, 0.007513, 0.9134, 0.007513, 0.9134, 0.007513, 0.9134, 0.007513, 0.9134, 0.007513, 0.9134, 0.007513, 0.9134, 0.007513, 0.9134, 0.007513, 0.9134, 0.007513, 0.9134, 0.007513, 0.9134, 0.007513, 0.9134, 0.007513, 0.9134, 0.007513, 0.9134, 0.007513, 0.9134, 0.007513, 0.9134, 0.007513, 0.9134, 0.007513, 0.9134, 0.007513, 0.9134, 0.007513, 0.9134, 0.007513, 0.9134, 0.007513, 0.9134, 0.007513, 0.9134, 0.007513, 0.9134, 0.007513, 0.9134, 0.007513, 0.9134, 0.007513, 0.9134, 0.007513, 0.9134, 0.007513, 0.9134, 0.007513, 0.9134, 0.007513, 0.9134, 0.007513, 0.9134, 0.007513, 0.9134, 0.007513, 0.9134, 0.007513, 0.9134, 0.007513, 0.9134, 0.007513, 0.9134, 0.007513, 0.9134, 0.007513, 0.9134, 0.007513, 0.9134, 0.007513, 0.9134, 0.007513, 0.9134, 0.007513, 0.9134, 0.007513, 0.9134, 0.007513, 0.9134, 0.007513, 0.9134, 0.007513, 0.9134, 0.007513, 0.9134, 0.007513, 0.9134, 0.007513, 0.9134])
me_suppressor.materials.append(mat_color_palette)
me_suppressor.use_remesh_preserve_volume = False
me_suppressor.use_remesh_preserve_attributes = False
me_suppressor.use_mirror_vertex_groups = False
me_suppressor.update()

# ---- objects
ob_mac10 = bpy.data.objects.new('Mac10', me_mac10)
ob_mag = bpy.data.objects.new('Mag', me_mag)
ob_bullet = bpy.data.objects.new('Bullet', me_bullet)
ob_suppressor = bpy.data.objects.new('Suppressor', me_suppressor)

# ---- transforms, parenting, visibility, modifiers, constraints
ob_mac10.location = (-0.5021, 0.00897, 2.662)
ob_mac10.scale = (1.862, 0.3932, 0.5161)
ob_mac10.lineart.crease_threshold = 0.0
ob_mag.location = (-0.4768, -1.193e-07, 0.8885)
ob_mag.scale = (0.2852, 0.2003, 1.896)
ob_mag.lineart.crease_threshold = 0.0
ob_bullet.location = (1.49, 0.004472, 1.43)
ob_bullet.rotation_euler = (-1.344e-07, -1.571, 0.0)
ob_bullet.scale = (0.2852, 0.2003, 1.896)
ob_bullet.lineart.crease_threshold = 0.0
ob_suppressor.location = (2.521, -3.587e-07, 2.765)
ob_suppressor.rotation_euler = (-1.344e-07, 1.571, 0.0)
ob_suppressor.scale = (0.3279, 0.3279, 0.3279)
ob_suppressor.lineart.crease_threshold = 0.0

# ---- collection membership
col_collection_1.objects.link(ob_mac10)
col_collection_2.objects.link(ob_mag)
col_collection_3.objects.link(ob_bullet)
col_collection_4.objects.link(ob_suppressor)

# ---- scene / render settings (as saved in the file)
scene.frame_start = 1; scene.frame_end = 250; scene.frame_set(1)
scene.render.engine = 'BLENDER_EEVEE_NEXT'
scene.render.resolution_percentage = 50
scene.render.dither_intensity = 0.0
scene.cycles.use_denoising = False
scene.cycles.samples = 128
scene.cycles.sampling_pattern = 'TABULATED_SOBOL'
scene.cycles.use_adaptive_sampling = False
scene.cycles.use_light_tree = False
scene.cycles.blur_glossy = 0.0
scene.cycles.sample_clamp_indirect = 0.0
scene.view_settings.view_transform = 'Standard'
bpy.context.view_layer.update()

# ---- added for rendering (the .blend has no active camera and no usable light): camera, sun
cam_auto = bpy.data.cameras.new('AutoCamera')
cam_auto.lens = 50.0
cam_auto.sensor_width = 36.0
cam_auto.clip_end = 1000.0
ob_auto_camera = bpy.data.objects.new('AutoCamera', cam_auto)
scene.collection.objects.link(ob_auto_camera)
ob_auto_camera.location = (9.49876, -9.88056, 8.11508)
ob_auto_camera.rotation_euler = (1.09748, -7.21219e-08, 0.694738)
scene.camera = ob_auto_camera
light_auto_sun = bpy.data.lights.new('AutoSun', 'SUN')
light_auto_sun.energy = 3.0
light_auto_sun.angle = 0.0523599
ob_auto_sun = bpy.data.objects.new('AutoSun', light_auto_sun)
scene.collection.objects.link(ob_auto_sun)
ob_auto_sun.rotation_euler = (0.872665, 0.174533, 0.523599)
bpy.context.view_layer.update()
